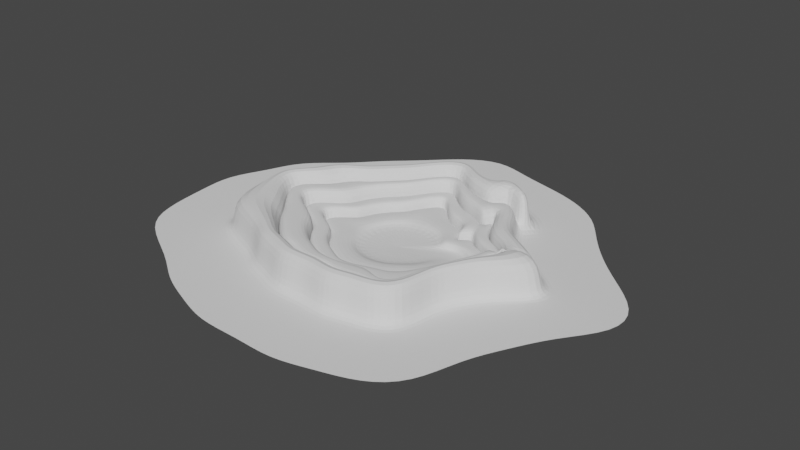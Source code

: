 # Source: Plane.blend  (saved by Blender 3.2.14; exported with 4.5.12 LTS)
import bpy
from mathutils import Matrix  # noqa: F401  (used for matrix-valued properties, if any)

bpy.ops.wm.read_factory_settings(use_empty=True)
scene = bpy.context.scene
scene.name = 'Scene'

# ---- world
world_world = bpy.data.worlds.new('World'); scene.world = world_world
world_world.use_nodes = True; world_world.node_tree.nodes.clear()
_N = world_world.node_tree.nodes; _L = world_world.node_tree.links
n0 = _N.new('ShaderNodeOutputWorld'); n0.name = 'World Output'; n0.location = (300, 300)
n1 = _N.new('ShaderNodeBackground'); n1.name = 'Background'; n1.location = (10, 300)
n1.inputs[0].default_value = (0.05088, 0.05088, 0.05088, 1.0)
_L.new(n1.outputs[0], n0.inputs[0])
n0.is_active_output = True
world_world.color = (0.05088, 0.05088, 0.05088)
world_world.use_sun_shadow = False
world_world.sun_shadow_jitter_overblur = 0.0

# ---- meshes
me_circle_001 = bpy.data.meshes.new('Circle.001')
me_circle_001.from_pydata([(1.576, 425.8, -9.537e-07), (-78.17, 456.4, -9.537e-07), (-156.4, 416.2, 0.0), (-227.1, 339.9, 0.0), (-289.1, 289.1, 0.0), (-339.9, 227.1, 0.0), (-424.9, 166.0, 9.537e-07), (-448.1, 89.31, 9.537e-07), (-491.3, 13.5, 9.537e-07), (-483.4, -66.25, 9.537e-07), (-473.6, -176.5, 0.0), (-435.8, -247.2, 0.0), (-308.3, -307.8, 0.0), (-246.4, -358.6, 0.0), (-168.6, -388.6, 0.0), (-93.81, -417.8, 5.96e-08), (-1.927, -414.7, 5.96e-08), (81.14, -423.6, 4.768e-07), (157.8, -400.3, 4.768e-07), (239.7, -380.0, 0.0), (301.6, -329.2, 0.0), (323.8, -226.2, 0.0), (361.6, -155.5, 0.0), (400.9, -79.75, 0.0), (471.9, 1.996, -4.768e-07), (464.0, 81.75, -4.768e-07), (377.7, 156.4, 0.0), (323.2, 208.2, 0.0), (272.3, 270.2, 0.0), (227.1, 339.9, 0.0), (156.4, 384.2, 0.0), (79.75, 407.4, 0.0), (-16.17, 81.31, 0.0), (6.779e-05, 82.9, 0.0), (-31.72, 76.59, 0.0), (-46.06, 68.93, 0.0), (-58.62, 58.62, 0.0), (-68.93, 46.06, 0.0), (-76.59, 31.72, 0.0), (-81.31, 16.17, 0.0), (-82.9, -1.464e-05, 0.0), (-81.31, -16.17, 0.0), (-76.59, -31.72, 0.0), (-68.93, -46.06, 0.0), (-58.62, -58.62, 0.0), (-46.06, -68.93, 0.0), (-31.72, -76.59, 0.0), (-16.17, -81.31, 0.0), (2.205e-05, -82.9, 0.0), (16.17, -81.31, 0.0), (31.72, -76.59, 0.0), (46.06, -68.93, 0.0), (58.62, -58.62, 0.0), (68.93, -46.06, 0.0), (76.59, -31.72, 0.0), (81.31, -16.17, 0.0), (82.9, 9.896e-06, 0.0), (81.31, 16.17, 0.0), (76.59, 31.72, 0.0), (68.93, 46.06, 0.0), (58.62, 58.62, 0.0), (46.06, 68.93, 0.0), (31.72, 76.59, 0.0), (16.17, 81.31, 0.0), (-69.0, 410.2, -9.537e-07), (1.576, 378.7, -9.537e-07), (-138.4, 372.7, 0.0), (-201.0, 300.8, 0.0), (-255.8, 255.8, 0.0), (-300.8, 201.0, 0.0), (-381.4, 148.0, 9.537e-07), (-402.0, 80.13, 9.537e-07), (-444.2, 13.5, 9.537e-07), (-437.3, -57.07, 9.537e-07), (-430.1, -158.5, 0.0), (-396.7, -221.0, 0.0), (-275.0, -274.5, 0.0), (-220.2, -319.5, 0.0), (-150.6, -345.1, 0.0), (-84.63, -371.6, 5.96e-08), (-1.927, -367.6, 5.96e-08), (71.96, -377.5, 4.768e-07), (139.8, -356.9, 4.768e-07), (213.5, -340.9, 0.0), (268.3, -295.9, 0.0), (284.7, -200.0, 0.0), (318.1, -137.5, 0.0), (354.8, -70.57, 0.0), (424.9, 1.996, -4.768e-07), (417.9, 72.57, -4.768e-07), (334.2, 138.4, 0.0), (284.1, 182.1, 0.0), (239.1, 236.9, 0.0), (201.0, 300.8, 0.0), (138.4, 340.7, 0.0), (70.57, 361.3, 0.0), (-60.09, 365.5, -9.537e-07), (1.576, 333.1, -9.537e-07), (-121.0, 330.5, 0.0), (-175.6, 262.8, 0.0), (-223.5, 223.5, 0.0), (-262.8, 175.6, 0.0), (-339.2, 130.5, 9.537e-07), (-357.2, 71.23, 9.537e-07), (-398.6, 13.5, 9.537e-07), (-392.5, -48.17, 9.537e-07), (-388.0, -141.0, 0.0), (-358.8, -195.7, 0.0), (-242.8, -242.2, 0.0), (-194.9, -281.5, 0.0), (-133.1, -303.0, 0.0), (-75.73, -326.9, 5.96e-08), (-1.927, -322.0, 5.96e-08), (63.06, -332.7, 4.768e-07), (122.4, -314.7, 4.768e-07), (188.2, -302.9, 0.0), (236.1, -263.6, 0.0), (246.8, -174.7, 0.0), (276.0, -120.0, 0.0), (310.0, -61.67, 0.0), (379.2, 1.996, -4.768e-07), (373.1, 63.67, -4.768e-07), (292.0, 121.0, 0.0), (246.1, 156.7, 0.0), (206.8, 204.6, 0.0), (175.6, 262.8, 0.0), (121.0, 298.6, 0.0), (61.67, 316.6, 0.0), (-52.0, 324.8, -9.537e-07), (1.576, 291.6, -9.537e-07), (-105.1, 292.2, 0.0), (-152.6, 228.3, 0.0), (-194.2, 194.2, 0.0), (-228.3, 152.6, 0.0), (-300.9, 114.7, 9.537e-07), (-316.6, 63.14, 9.537e-07), (-357.1, 13.5, 9.537e-07), (-351.9, -40.08, 9.537e-07), (-349.7, -125.2, 0.0), (-324.3, -172.7, 0.0), (-213.4, -212.9, 0.0), (-171.8, -247.1, 0.0), (-117.2, -264.7, 0.0), (-67.64, -286.2, 5.96e-08), (-1.927, -280.5, 5.96e-08), (54.97, -292.0, 4.768e-07), (106.5, -276.4, 4.768e-07), (165.1, -268.5, 0.0), (206.7, -234.3, 0.0), (212.3, -151.6, 0.0), (237.7, -104.1, 0.0), (269.4, -53.58, 0.0), (337.7, 1.996, -4.768e-07), (332.5, 55.57, -4.768e-07), (253.7, 105.1, 0.0), (211.6, 133.7, 0.0), (177.5, 175.3, 0.0), (152.6, 228.3, 0.0), (105.1, 260.2, 0.0), (53.58, 275.9, 0.0), (-46.03, 294.8, -9.537e-07), (1.576, 261.0, -9.537e-07), (-93.38, 263.9, 0.0), (-135.6, 202.9, 0.0), (-172.5, 172.5, 0.0), (-202.9, 135.6, 0.0), (-272.6, 102.9, 9.537e-07), (-286.5, 57.16, 9.537e-07), (-326.5, 13.5, 9.537e-07), (-321.8, -34.1, 9.537e-07), (-321.4, -113.5, 0.0), (-298.8, -155.6, 0.0), (-191.8, -191.2, 0.0), (-154.8, -221.6, 0.0), (-105.5, -236.4, 0.0), (-61.66, -256.2, 5.96e-08), (-1.927, -249.9, 5.96e-08), (49.0, -262.0, 4.768e-07), (94.77, -248.1, 4.768e-07), (148.1, -243.0, 0.0), (185.1, -212.6, 0.0), (186.8, -134.6, 0.0), (209.4, -92.43, 0.0), (239.3, -47.6, 0.0), (307.1, 1.996, -4.768e-07), (302.4, 49.6, -4.768e-07), (225.4, 93.38, 0.0), (186.2, 116.7, 0.0), (155.8, 153.7, 0.0), (135.6, 202.9, 0.0), (93.38, 232.0, 0.0), (47.6, 245.8, 0.0), (-37.09, 249.8, -9.537e-07), (1.576, 215.2, -9.537e-07), (-75.84, 221.6, 0.0), (-110.1, 164.8, 0.0), (-140.1, 140.1, 0.0), (-164.8, 110.1, 0.0), (-213.9, 87.7, 9.537e-07), (-225.2, 50.52, 9.537e-07), (-280.7, 13.5, 9.537e-07), (-276.9, -25.16, 9.537e-07), (-228.0, -78.58, 0.0), (-209.7, -112.8, 0.0), (-159.4, -158.8, 0.0), (-129.4, -183.5, 0.0), (-87.97, -194.0, 0.0), (-52.72, -211.2, 5.96e-08), (-1.927, -204.1, 5.96e-08), (40.06, -217.0, 4.768e-07), (77.23, -205.8, 4.768e-07), (122.6, -204.9, 0.0), (152.7, -180.2, 0.0), (164.8, -110.1, 0.0), (183.1, -75.84, 0.0), (194.4, -38.66, 0.0), (215.0, 2.209, -4.768e-07), (211.2, 40.87, -4.768e-07), (183.1, 75.84, 0.0), (148.1, 91.22, 0.0), (123.4, 121.3, 0.0), (110.1, 164.8, 0.0), (75.84, 189.6, 0.0), (38.66, 200.9, 0.0), (-31.54, 221.9, -9.537e-07), (1.576, 186.7, -9.537e-07), (-64.96, 195.3, 0.0), (-94.3, 141.1, 0.0), (-120.0, 120.0, 0.0), (-141.1, 94.3, 0.0), (-156.8, 64.96, 0.0), (-166.5, 33.11, 0.0), (-230.6, -0.1512, 9.537e-07), (-227.3, -33.27, 9.537e-07), (-156.8, -64.96, 0.0), (-141.1, -94.3, 0.0), (-120.0, -120.0, 0.0), (-94.3, -141.1, 0.0), (-64.96, -156.8, 0.0), (-35.04, -172.4, 5.96e-08), (-1.927, -175.6, 5.96e-08), (33.11, -166.5, 0.0), (64.96, -156.8, 0.0), (106.8, -181.2, 0.0), (132.6, -160.1, 0.0), (141.1, -94.3, 0.0), (156.8, -64.96, 0.0), (166.5, -33.11, 0.0), (186.5, 2.209, -4.768e-07), (183.3, 35.32, 15.04), (156.8, 64.96, 0.0), (124.4, 75.42, 0.0), (103.3, 101.1, 0.0), (94.3, 141.1, 0.0), (64.96, 156.8, 0.0), (33.11, 166.5, 0.0), (-24.33, 185.7, -9.537e-07), (1.576, 149.8, -9.537e-07), (-50.82, 161.2, 0.0), (-73.78, 110.4, 0.0), (-93.9, 93.9, 0.0), (-110.4, 73.78, 0.0), (-122.7, 50.82, 0.0), (-130.2, 25.91, 0.0), (-179.2, -0.1512, 9.537e-07), (-176.7, -26.06, 9.537e-07), (-122.7, -50.82, 0.0), (-110.4, -73.78, 0.0), (-93.9, -93.9, 0.0), (-73.78, -110.4, 0.0), (-50.82, -122.7, 0.0), (-27.83, -136.1, 5.96e-08), (-1.927, -138.7, 5.96e-08), (25.91, -130.2, 0.0), (50.82, -122.7, 0.0), (73.78, -110.4, 0.0), (93.9, -93.9, 0.0), (110.4, -73.78, 0.0), (122.7, -50.82, 0.0), (130.2, -25.91, 0.0), (149.6, 2.209, -4.768e-07), (147.0, 28.12, -4.768e-07), (122.7, 50.82, 0.0), (93.71, 54.89, 0.0), (77.19, 75.02, 0.0), (73.78, 110.4, 0.0), (50.82, 122.7, 0.0), (25.91, 130.2, 0.0), (156.8, 64.96, 15.04), (124.4, 75.42, 15.04), (103.3, 101.1, 15.04), (-24.33, 185.7, 15.04), (1.576, 149.8, 15.04), (-50.82, 161.2, 15.04), (-73.78, 110.4, 15.04), (-93.9, 93.9, 15.04), (-110.4, 73.78, 15.04), (-122.7, 50.82, 15.04), (-130.2, 25.91, 15.04), (-179.2, -0.1512, 15.04), (-176.7, -26.06, 15.04), (-122.7, -50.82, 15.04), (-110.4, -73.78, 15.04), (-93.9, -93.9, 15.04), (-73.78, -110.4, 15.04), (-50.82, -122.7, 15.04), (-27.83, -136.1, 15.04), (-1.927, -138.7, 15.04), (25.91, -130.2, 15.04), (50.82, -122.7, 15.04), (73.78, -110.4, 15.04), (93.9, -93.9, 15.04), (110.4, -73.78, 12.18), (122.7, -50.82, 9.826), (130.2, -25.91, 6.815), (149.6, 2.209, 3.057), (122.7, 50.82, 15.04), (93.71, 54.89, 15.04), (77.19, 75.02, 15.04), (73.78, 110.4, 15.04), (50.82, 122.7, 15.04), (25.91, 130.2, 15.04), (-16.17, 81.31, 15.04), (6.782e-05, 82.9, 15.04), (-31.72, 76.59, 15.04), (-46.06, 68.93, 15.04), (-58.62, 58.62, 15.04), (-68.93, 46.06, 15.04), (-76.59, 31.72, 15.04), (-81.31, 16.17, 15.04), (-82.9, -1.462e-05, 15.04), (-81.31, -16.17, 15.04), (-76.59, -31.72, 15.04), (-68.93, -46.06, 15.04), (-58.62, -58.62, 15.04), (-46.06, -68.93, 15.04), (-31.72, -76.59, 15.04), (-16.17, -81.31, 15.04), (2.207e-05, -82.9, 15.04), (16.17, -81.31, 15.04), (31.72, -76.59, 15.04), (46.06, -68.93, 15.04), (58.62, -58.62, 15.04), (68.93, -46.06, 12.18), (76.59, -31.72, 9.826), (81.31, -16.17, 6.815), (82.9, 9.91e-06, 3.057), (58.62, 58.62, 15.04), (68.93, 46.06, 15.04), (46.06, 68.93, 15.04), (31.72, 76.59, 15.04), (16.17, 81.31, 15.04), (183.1, 75.84, 30.06), (211.2, 40.87, 30.06), (148.1, 91.22, 30.06), (123.4, 121.3, 30.06), (110.1, 164.8, 30.06), (-31.54, 221.9, 30.06), (1.576, 186.7, 30.06), (-64.96, 195.3, 30.06), (-94.3, 141.1, 30.06), (-120.0, 120.0, 30.06), (-141.1, 94.3, 30.06), (-156.8, 64.96, 30.06), (-166.5, 33.11, 30.06), (-230.6, -0.1512, 30.06), (-227.3, -33.27, 30.06), (-156.8, -64.96, 30.06), (-141.1, -94.3, 30.06), (-120.0, -120.0, 30.06), (-94.3, -141.1, 30.06), (-64.96, -156.8, 30.06), (-35.04, -172.4, 30.06), (-1.927, -175.6, 30.06), (33.11, -166.5, 30.06), (64.96, -156.8, 30.06), (106.8, -181.2, 30.06), (132.6, -160.1, 30.06), (141.1, -94.3, 30.06), (156.8, -64.96, 30.06), (166.5, -33.11, 27.69), (186.5, 2.209, 21.35), (156.8, 64.96, 30.06), (124.4, 75.42, 30.06), (103.3, 101.1, 30.06), (94.3, 141.1, 30.06), (64.96, 156.8, 30.06), (33.11, 166.5, 30.06), (-24.33, 185.7, 30.06), (1.576, 149.8, 30.06), (-50.82, 161.2, 30.06), (-73.78, 110.4, 30.06), (-93.9, 93.9, 30.06), (-110.4, 73.78, 30.06), (-122.7, 50.82, 30.06), (-130.2, 25.91, 30.06), (-179.2, -0.1512, 30.06), (-176.7, -26.06, 30.06), (-122.7, -50.82, 30.06), (-110.4, -73.78, 30.06), (-93.9, -93.9, 30.06), (-73.78, -110.4, 30.06), (-50.82, -122.7, 30.06), (-27.83, -136.1, 30.06), (-1.927, -138.7, 30.06), (25.91, -130.2, 30.06), (50.82, -122.7, 30.06), (73.78, -110.4, 30.06), (93.9, -93.9, 30.06), (110.4, -73.78, 30.06), (122.7, -50.82, 30.06), (130.2, -25.91, 27.69), (149.6, 2.209, 21.35), (147.0, 28.12, 15.18), (73.78, 110.4, 30.06), (77.19, 75.02, 30.06), (50.82, 122.7, 30.06), (25.91, 130.2, 30.06), (225.4, 93.38, 52.7), (302.4, 49.6, 52.7), (186.2, 116.7, 52.7), (155.8, 153.7, 52.7), (135.6, 202.9, 52.7), (93.38, 232.0, 52.7), (-37.09, 249.8, 52.7), (1.576, 215.2, 52.7), (-75.84, 221.6, 52.7), (-110.1, 164.8, 52.7), (-140.1, 140.1, 52.7), (-164.8, 110.1, 52.7), (-213.9, 87.7, 52.7), (-225.2, 50.52, 52.7), (-280.7, 13.5, 52.7), (-276.9, -25.16, 52.7), (-228.0, -78.58, 52.7), (-209.7, -112.8, 52.7), (-159.4, -158.8, 52.7), (-129.4, -183.5, 52.7), (-87.97, -194.0, 52.7), (-52.72, -211.2, 52.7), (-1.927, -204.1, 52.7), (40.06, -217.0, 52.7), (77.23, -205.8, 52.7), (122.6, -204.9, 52.7), (152.7, -180.2, 52.7), (164.8, -110.1, 52.7), (183.1, -75.84, 52.7), (194.4, -38.66, 52.7), (215.0, 2.209, 52.7), (211.2, 40.87, 52.7), (183.1, 75.84, 52.7), (148.1, 91.22, 52.7), (123.4, 121.3, 52.7), (110.1, 164.8, 52.7), (75.84, 189.6, 52.7), (38.66, 200.9, 52.7), (-31.54, 221.9, 52.7), (1.576, 186.7, 52.7), (-64.96, 195.3, 52.7), (-94.3, 141.1, 52.7), (-120.0, 120.0, 52.7), (-141.1, 94.3, 52.7), (-156.8, 64.96, 52.7), (-166.5, 33.11, 52.7), (-230.6, -0.1512, 52.7), (-227.3, -33.27, 52.7), (-156.8, -64.96, 52.7), (-141.1, -94.3, 52.7), (-120.0, -120.0, 52.7), (-94.3, -141.1, 52.7), (-64.96, -156.8, 52.7), (-35.04, -172.4, 52.7), (-1.927, -175.6, 52.7), (33.11, -166.5, 52.7), (64.96, -156.8, 52.7), (106.8, -181.2, 52.7), (132.6, -160.1, 52.7), (141.1, -94.3, 52.7), (156.8, -64.96, 52.7), (166.5, -33.11, 52.7), (186.5, 2.209, 52.7), (183.3, 35.32, 52.7), (64.96, 156.8, 52.7), (94.3, 141.1, 52.7), (33.11, 166.5, 52.7), (105.1, 260.2, 75.1), (152.6, 228.3, 75.1), (53.58, 275.9, 75.1), (-46.03, 294.8, 75.1), (1.576, 261.0, 75.1), (-93.38, 263.9, 75.1), (-135.6, 202.9, 75.1), (-172.5, 172.5, 75.1), (-202.9, 135.6, 75.1), (-272.6, 102.9, 75.1), (-286.5, 57.16, 75.1), (-326.5, 13.5, 75.1), (-321.8, -34.1, 75.1), (-321.4, -113.5, 75.1), (-298.8, -155.6, 75.1), (-191.8, -191.2, 75.1), (-154.8, -221.6, 75.1), (-105.5, -236.4, 75.1), (-61.66, -256.2, 75.1), (-1.927, -249.9, 75.1), (49.0, -262.0, 75.1), (94.77, -248.1, 75.1), (148.1, -243.0, 75.1), (185.1, -212.6, 75.1), (186.8, -134.6, 75.1), (209.4, -92.43, 75.1), (239.3, -47.6, 75.1), (307.1, 1.996, 75.1), (302.4, 49.6, 75.1), (93.38, 232.0, 75.1), (135.6, 202.9, 75.1), (47.6, 245.8, 75.1), (-37.09, 249.8, 75.1), (1.576, 215.2, 75.1), (-75.84, 221.6, 75.1), (-110.1, 164.8, 75.1), (-140.1, 140.1, 75.1), (-164.8, 110.1, 75.1), (-213.9, 87.7, 75.1), (-225.2, 50.52, 75.1), (-280.7, 13.5, 75.1), (-276.9, -25.16, 75.1), (-228.0, -78.58, 75.1), (-209.7, -112.8, 75.1), (-159.4, -158.8, 75.1), (-129.4, -183.5, 75.1), (-87.97, -194.0, 75.1), (-52.72, -211.2, 75.1), (-1.927, -204.1, 75.1), (40.06, -217.0, 75.1), (77.23, -205.8, 75.1), (122.6, -204.9, 75.1), (152.7, -180.2, 75.1), (164.8, -110.1, 75.1), (183.1, -75.84, 75.1), (194.4, -38.66, 75.1), (215.0, 2.209, 75.1), (211.2, 40.87, 75.1), (38.66, 200.9, 75.1), (75.84, 189.6, 75.1), (197.2, 38.1, -4.768e-07), (102.2, 153.0, 0.0), (197.2, 38.1, 30.06), (170.0, 70.4, 30.06), (136.2, 83.32, 30.06), (113.4, 111.2, 30.06), (102.2, 153.0, 30.06), (-34.31, 235.9, 52.7), (1.576, 200.9, 52.7), (-70.4, 208.4, 52.7), (-102.2, 153.0, 52.7), (-130.1, 130.1, 52.7), (-153.0, 102.2, 52.7), (-185.4, 76.33, 52.7), (-195.8, 41.82, 52.7), (-255.6, 6.674, 52.7), (-252.1, -29.21, 52.7), (-192.4, -71.77, 52.7), (-175.4, -103.6, 52.7), (-139.7, -139.4, 52.7), (-111.8, -162.3, 52.7), (-76.46, -175.4, 52.7), (-43.88, -191.8, 52.7), (-1.927, -189.9, 52.7), (36.58, -191.8, 52.7), (71.09, -181.3, 52.7), (114.7, -193.1, 52.7), (142.6, -170.2, 52.7), (153.0, -102.2, 52.7), (170.0, -70.4, 52.7), (180.4, -35.89, 52.7), (200.8, 2.209, 52.7), (197.2, 38.1, 52.7), (102.2, 153.0, 52.7), (70.4, 173.2, 52.7), (35.89, 183.7, 52.7), (165.2, 31.72, 15.04), (90.25, 88.08, 0.0), (139.7, 57.89, 15.04), (109.1, 65.16, 15.04), (90.25, 88.08, 15.04), (-27.93, 203.8, 30.06), (1.576, 168.2, 30.06), (-57.89, 178.2, 30.06), (-84.04, 125.8, 30.06), (-107.0, 107.0, 30.06), (-125.8, 84.04, 30.06), (-139.7, 57.89, 30.06), (-148.4, 29.51, 30.06), (-204.9, -0.1512, 30.06), (-202.0, -29.66, 30.06), (-139.7, -57.89, 30.06), (-125.8, -84.04, 30.06), (-107.0, -107.0, 30.06), (-84.04, -125.8, 30.06), (-57.89, -139.7, 30.06), (-31.44, -154.3, 30.06), (-1.927, -157.2, 30.06), (29.51, -148.4, 30.06), (57.89, -139.7, 30.06), (90.31, -145.8, 30.06), (113.2, -127.0, 30.06), (125.8, -84.04, 30.06), (139.7, -57.89, 30.06), (148.4, -29.51, 27.69), (168.1, 2.209, 21.35), (90.25, 88.08, 30.06), (84.04, 125.8, 30.06), (57.89, 139.7, 30.06), (29.51, 148.4, 30.06)], [], [(32, 34, 35, 36, 37, 38, 39, 40, 41, 42, 43, 44, 45, 46, 47, 48, 49, 50, 51, 52, 53, 54, 55, 56, 57, 58, 59, 60, 61, 62, 63, 33), (64, 65, 0, 1), (66, 64, 1, 2), (67, 66, 2, 3), (68, 67, 3, 4), (69, 68, 4, 5), (70, 69, 5, 6), (71, 70, 6, 7), (72, 71, 7, 8), (73, 72, 8, 9), (74, 73, 9, 10), (75, 74, 10, 11), (76, 75, 11, 12), (77, 76, 12, 13), (78, 77, 13, 14), (79, 78, 14, 15), (80, 79, 15, 16), (81, 80, 16, 17), (82, 81, 17, 18), (83, 82, 18, 19), (84, 83, 19, 20), (85, 84, 20, 21), (86, 85, 21, 22), (87, 86, 22, 23), (88, 87, 23, 24), (89, 88, 24, 25), (90, 89, 25, 26), (91, 90, 26, 27), (92, 91, 27, 28), (93, 92, 28, 29), (94, 93, 29, 30), (95, 94, 30, 31), (65, 95, 31, 0), (96, 97, 65, 64), (98, 96, 64, 66), (99, 98, 66, 67), (100, 99, 67, 68), (101, 100, 68, 69), (102, 101, 69, 70), (103, 102, 70, 71), (104, 103, 71, 72), (105, 104, 72, 73), (106, 105, 73, 74), (107, 106, 74, 75), (108, 107, 75, 76), (109, 108, 76, 77), (110, 109, 77, 78), (111, 110, 78, 79), (112, 111, 79, 80), (113, 112, 80, 81), (114, 113, 81, 82), (115, 114, 82, 83), (116, 115, 83, 84), (117, 116, 84, 85), (118, 117, 85, 86), (119, 118, 86, 87), (120, 119, 87, 88), (121, 120, 88, 89), (122, 121, 89, 90), (123, 122, 90, 91), (124, 123, 91, 92), (125, 124, 92, 93), (126, 125, 93, 94), (127, 126, 94, 95), (97, 127, 95, 65), (128, 129, 97, 96), (130, 128, 96, 98), (131, 130, 98, 99), (132, 131, 99, 100), (133, 132, 100, 101), (134, 133, 101, 102), (135, 134, 102, 103), (136, 135, 103, 104), (137, 136, 104, 105), (138, 137, 105, 106), (139, 138, 106, 107), (140, 139, 107, 108), (141, 140, 108, 109), (142, 141, 109, 110), (143, 142, 110, 111), (144, 143, 111, 112), (145, 144, 112, 113), (146, 145, 113, 114), (147, 146, 114, 115), (148, 147, 115, 116), (149, 148, 116, 117), (150, 149, 117, 118), (151, 150, 118, 119), (152, 151, 119, 120), (153, 152, 120, 121), (154, 153, 121, 122), (155, 154, 122, 123), (156, 155, 123, 124), (157, 156, 124, 125), (158, 157, 125, 126), (159, 158, 126, 127), (129, 159, 127, 97), (160, 161, 129, 128), (162, 160, 128, 130), (163, 162, 130, 131), (164, 163, 131, 132), (165, 164, 132, 133), (166, 165, 133, 134), (167, 166, 134, 135), (168, 167, 135, 136), (169, 168, 136, 137), (170, 169, 137, 138), (171, 170, 138, 139), (172, 171, 139, 140), (173, 172, 140, 141), (174, 173, 141, 142), (175, 174, 142, 143), (176, 175, 143, 144), (177, 176, 144, 145), (178, 177, 145, 146), (179, 178, 146, 147), (180, 179, 147, 148), (181, 180, 148, 149), (182, 181, 149, 150), (183, 182, 150, 151), (184, 183, 151, 152), (185, 184, 152, 153), (186, 185, 153, 154), (187, 186, 154, 155), (188, 187, 155, 156), (189, 188, 156, 157), (199, 198, 523, 524), (157, 158, 485, 486), (161, 191, 159, 129), (177, 178, 506, 505), (198, 197, 522, 523), (193, 223, 543, 518), (185, 217, 542, 513), (176, 177, 505, 504), (197, 196, 521, 522), (223, 222, 544, 543), (175, 176, 504, 503), (196, 195, 520, 521), (174, 175, 503, 502), (195, 194, 519, 520), (173, 174, 502, 501), (194, 192, 517, 519), (172, 173, 501, 500), (192, 193, 518, 517), (171, 172, 500, 499), (159, 191, 516, 487), (170, 171, 499, 498), (217, 216, 541, 542), (169, 170, 498, 497), (189, 157, 486, 515), (216, 215, 540, 541), (168, 169, 497, 496), (215, 214, 539, 540), (167, 168, 496, 495), (214, 215, 447, 446), (235, 234, 466, 467), (213, 214, 446, 445), (234, 233, 465, 466), (546, 221, 453, 578), (214, 213, 538, 539), (166, 167, 495, 494), (212, 213, 445, 444), (233, 232, 464, 465), (211, 212, 444, 443), (232, 231, 463, 464), (210, 211, 443, 442), (231, 230, 462, 463), (189, 190, 423, 422), (209, 210, 442, 441), (230, 229, 461, 462), (188, 189, 422, 421), (225, 255, 484, 457), (545, 249, 481, 577), (208, 209, 441, 440), (229, 228, 460, 461), (187, 188, 421, 420), (255, 254, 482, 484), (207, 208, 440, 439), (228, 227, 459, 460), (186, 187, 420, 418), (254, 253, 483, 482), (206, 207, 439, 438), (227, 226, 458, 459), (185, 186, 418, 419), (205, 206, 438, 437), (226, 224, 456, 458), (236, 237, 370, 369), (256, 257, 389, 388), (235, 236, 369, 368), (234, 235, 368, 367), (204, 205, 437, 436), (224, 225, 457, 456), (203, 204, 436, 435), (281, 280, 412, 413), (233, 234, 367, 366), (546, 253, 385, 551), (280, 279, 411, 412), (232, 233, 366, 365), (279, 278, 410, 411), (231, 232, 365, 364), (278, 277, 409, 410), (230, 231, 364, 363), (277, 276, 408, 409), (229, 230, 363, 362), (255, 225, 358, 387), (545, 217, 353, 547), (276, 275, 407, 408), (228, 229, 362, 361), (254, 255, 387, 386), (275, 274, 406, 407), (227, 228, 361, 360), (253, 254, 386, 385), (274, 273, 405, 406), (226, 227, 360, 359), (273, 272, 404, 405), (224, 226, 359, 357), (252, 251, 383, 384), (272, 271, 403, 404), (282, 281, 316), (46, 45, 335, 336), (280, 281, 315), (225, 224, 357, 358), (251, 250, 382, 383), (271, 270, 402, 403), (250, 249, 382), (45, 44, 334, 335), (279, 280, 315, 314), (44, 43, 333, 334), (278, 279, 314, 313), (43, 42, 332, 333), (277, 278, 313, 312), (42, 41, 331, 332), (276, 277, 312, 311), (41, 40, 330, 331), (275, 276, 311, 310), (40, 39, 329, 330), (59, 283, 317, 348), (274, 275, 310, 309), (39, 38, 328, 329), (273, 274, 309, 308), (38, 37, 327, 328), (33, 63, 351, 323), (272, 273, 308, 307), (37, 36, 326, 327), (251, 252, 290, 289), (63, 62, 350, 351), (271, 272, 307, 306), (36, 35, 325, 326), (250, 251, 289, 288), (58, 57, 281, 282), (59, 58, 282, 283), (62, 61, 349, 350), (270, 271, 306, 305), (35, 34, 324, 325), (249, 250, 288), (61, 60, 347, 349), (583, 581, 249, 288), (584, 583, 288, 289), (585, 584, 289, 290), (322, 323, 292, 291), (324, 322, 291, 293), (325, 324, 293, 294), (326, 325, 294, 295), (327, 326, 295, 296), (328, 327, 296, 297), (329, 328, 297, 298), (330, 329, 298, 299), (331, 330, 299, 300), (332, 331, 300, 301), (333, 332, 301, 302), (334, 333, 302, 303), (335, 334, 303, 304), (336, 335, 304, 305), (337, 336, 305, 306), (338, 337, 306, 307), (339, 338, 307, 308), (340, 339, 308, 309), (341, 340, 309, 310), (342, 341, 310, 311), (343, 342, 311, 312), (344, 343, 312, 313), (345, 344, 313, 314), (346, 345, 314, 315), (57, 346, 315, 281), (347, 348, 317, 318), (349, 347, 318, 319), (350, 349, 319, 320), (351, 350, 320, 321), (323, 351, 321, 292), (47, 46, 336, 337), (283, 282, 316, 317), (257, 256, 291, 292), (48, 47, 337, 338), (256, 258, 293, 291), (49, 48, 338, 339), (284, 285, 319, 318), (258, 259, 294, 293), (50, 49, 339, 340), (285, 286, 320, 319), (259, 260, 295, 294), (51, 50, 340, 341), (286, 287, 321, 320), (260, 261, 296, 295), (52, 51, 341, 342), (287, 257, 292, 321), (261, 262, 297, 296), (53, 52, 342, 343), (262, 263, 298, 297), (54, 53, 343, 344), (263, 264, 299, 298), (55, 54, 344, 345), (582, 284, 318, 585), (264, 265, 300, 299), (56, 55, 345, 346), (265, 266, 301, 300), (57, 56, 346), (266, 267, 302, 301), (267, 268, 303, 302), (32, 33, 323, 322), (268, 269, 304, 303), (60, 59, 348, 347), (34, 32, 322, 324), (269, 270, 305, 304), (548, 547, 353, 352), (549, 548, 352, 354), (550, 549, 354, 355), (551, 550, 355, 356), (586, 587, 358, 357), (588, 586, 357, 359), (589, 588, 359, 360), (590, 589, 360, 361), (591, 590, 361, 362), (592, 591, 362, 363), (593, 592, 363, 364), (594, 593, 364, 365), (595, 594, 365, 366), (596, 595, 366, 367), (597, 596, 367, 368), (598, 597, 368, 369), (599, 598, 369, 370), (600, 599, 370, 371), (601, 600, 371, 372), (602, 601, 372, 373), (603, 602, 373, 374), (604, 603, 374, 375), (605, 604, 375, 376), (606, 605, 376, 377), (607, 606, 377, 378), (608, 607, 378, 379), (609, 608, 379, 380), (610, 609, 380, 381), (581, 610, 381, 249), (612, 611, 384, 385), (613, 612, 385, 386), (614, 613, 386, 387), (587, 614, 387, 358), (258, 256, 388, 390), (237, 238, 371, 370), (285, 284, 415, 414), (217, 218, 352, 353), (259, 258, 390, 391), (238, 239, 372, 371), (286, 285, 414, 416), (218, 219, 354, 352), (260, 259, 391, 392), (239, 240, 373, 372), (287, 286, 416, 417), (219, 220, 355, 354), (261, 260, 392, 393), (240, 241, 374, 373), (581, 281, 413), (257, 287, 417, 389), (220, 221, 356, 355), (262, 261, 393, 394), (241, 242, 375, 374), (263, 262, 394, 395), (242, 243, 376, 375), (264, 263, 395, 396), (243, 244, 377, 376), (582, 252, 384, 611), (265, 264, 396, 397), (244, 245, 378, 377), (266, 265, 397, 398), (245, 246, 379, 378), (267, 266, 398, 399), (246, 247, 380, 379), (268, 267, 399, 400), (247, 248, 381, 380), (269, 268, 400, 401), (248, 249, 381), (270, 269, 401, 402), (450, 449, 419, 418), (451, 450, 418, 420), (452, 451, 420, 421), (453, 452, 421, 422), (454, 453, 422, 423), (552, 553, 425, 424), (554, 552, 424, 426), (555, 554, 426, 427), (556, 555, 427, 428), (557, 556, 428, 429), (558, 557, 429, 430), (559, 558, 430, 431), (560, 559, 431, 432), (561, 560, 432, 433), (562, 561, 433, 434), (563, 562, 434, 435), (564, 563, 435, 436), (565, 564, 436, 437), (566, 565, 437, 438), (567, 566, 438, 439), (568, 567, 439, 440), (569, 568, 440, 441), (570, 569, 441, 442), (571, 570, 442, 443), (572, 571, 443, 444), (573, 572, 444, 445), (574, 573, 445, 446), (575, 574, 446, 447), (576, 575, 447, 448), (577, 576, 448, 449), (579, 578, 453, 454), (580, 579, 454, 455), (553, 580, 455, 425), (236, 235, 467, 468), (215, 216, 448, 447), (237, 236, 468, 469), (216, 217, 449, 448), (238, 237, 469, 470), (218, 217, 449, 450), (239, 238, 470, 471), (219, 218, 450, 451), (193, 192, 424, 425), (240, 239, 471, 472), (220, 219, 451, 452), (192, 194, 426, 424), (241, 240, 472, 473), (221, 220, 452, 453), (194, 195, 427, 426), (242, 241, 473, 474), (195, 196, 428, 427), (243, 242, 474, 475), (222, 223, 455, 454), (196, 197, 429, 428), (244, 243, 475, 476), (217, 185, 419, 449), (223, 193, 425, 455), (197, 198, 430, 429), (245, 244, 476, 477), (198, 199, 431, 430), (246, 245, 477, 478), (199, 200, 432, 431), (247, 246, 478, 479), (200, 201, 433, 432), (248, 247, 479, 480), (201, 202, 434, 433), (249, 248, 480, 481), (190, 222, 454, 423), (202, 203, 435, 434), (514, 515, 486, 485), (516, 514, 485, 487), (517, 518, 489, 488), (519, 517, 488, 490), (520, 519, 490, 491), (521, 520, 491, 492), (522, 521, 492, 493), (523, 522, 493, 494), (524, 523, 494, 495), (525, 524, 495, 496), (526, 525, 496, 497), (527, 526, 497, 498), (528, 527, 498, 499), (529, 528, 499, 500), (530, 529, 500, 501), (531, 530, 501, 502), (532, 531, 502, 503), (533, 532, 503, 504), (534, 533, 504, 505), (535, 534, 505, 506), (536, 535, 506, 507), (537, 536, 507, 508), (538, 537, 508, 509), (539, 538, 509, 510), (540, 539, 510, 511), (541, 540, 511, 512), (542, 541, 512, 513), (543, 544, 514, 516), (518, 543, 516, 489), (178, 179, 507, 506), (158, 159, 487, 485), (200, 199, 524, 525), (179, 180, 508, 507), (201, 200, 525, 526), (180, 181, 509, 508), (202, 201, 526, 527), (181, 182, 510, 509), (222, 190, 514, 544), (203, 202, 527, 528), (182, 183, 511, 510), (204, 203, 528, 529), (183, 184, 512, 511), (205, 204, 529, 530), (184, 185, 513, 512), (206, 205, 530, 531), (207, 206, 531, 532), (161, 160, 488, 489), (208, 207, 532, 533), (160, 162, 490, 488), (209, 208, 533, 534), (162, 163, 491, 490), (210, 209, 534, 535), (190, 189, 515, 514), (163, 164, 492, 491), (211, 210, 535, 536), (164, 165, 493, 492), (212, 211, 536, 537), (191, 161, 489, 516), (165, 166, 494, 493), (213, 212, 537, 538), (457, 484, 580, 553), (484, 482, 579, 580), (482, 483, 578, 579), (481, 480, 576, 577), (480, 479, 575, 576), (479, 478, 574, 575), (478, 477, 573, 574), (477, 476, 572, 573), (476, 475, 571, 572), (475, 474, 570, 571), (474, 473, 569, 570), (473, 472, 568, 569), (472, 471, 567, 568), (471, 470, 566, 567), (470, 469, 565, 566), (469, 468, 564, 565), (468, 467, 563, 564), (467, 466, 562, 563), (466, 465, 561, 562), (465, 464, 560, 561), (464, 463, 559, 560), (463, 462, 558, 559), (462, 461, 557, 558), (461, 460, 556, 557), (460, 459, 555, 556), (459, 458, 554, 555), (458, 456, 552, 554), (456, 457, 553, 552), (385, 384, 550, 551), (384, 383, 549, 550), (383, 382, 548, 549), (382, 249, 547, 548), (249, 545, 547), (221, 546, 551, 356), (217, 545, 577, 449), (253, 546, 578, 483), (284, 582, 611, 415), (389, 417, 614, 587), (417, 416, 613, 614), (416, 414, 612, 613), (414, 415, 611, 612), (413, 412, 610, 581), (412, 411, 609, 610), (411, 410, 608, 609), (410, 409, 607, 608), (409, 408, 606, 607), (408, 407, 605, 606), (407, 406, 604, 605), (406, 405, 603, 604), (405, 404, 602, 603), (404, 403, 601, 602), (403, 402, 600, 601), (402, 401, 599, 600), (401, 400, 598, 599), (400, 399, 597, 598), (399, 398, 596, 597), (398, 397, 595, 596), (397, 396, 594, 595), (396, 395, 593, 594), (395, 394, 592, 593), (394, 393, 591, 592), (393, 392, 590, 591), (392, 391, 589, 590), (391, 390, 588, 589), (390, 388, 586, 588), (388, 389, 587, 586), (252, 582, 585, 290), (318, 317, 584, 585), (317, 316, 583, 584), (316, 281, 581, 583)])
_uv = me_circle_001.uv_layers.new(name='UVMap')
_uv.uv.foreach_set('vector', [0.0, 0.0, 0.0, 0.0, 0.0, 0.0, 0.0, 0.0, 0.0, 0.0, 0.0, 0.0, 0.0, 0.0, 0.0, 0.0, 0.0, 0.0, 0.0, 0.0, 0.0, 0.0, 0.0, 0.0, 0.0, 0.0, 0.0, 0.0, 0.0, 0.0, 0.0, 0.0, 0.0, 0.0, 0.0, 0.0, 0.0, 0.0, 0.0, 0.0, 0.0, 0.0, 0.0, 0.0, 0.0, 0.0, 0.0, 0.0, 0.0, 0.0, 0.0, 0.0, 0.0, 0.0, 0.0, 0.0, 0.0, 0.0, 0.0, 0.0, 0.0, 0.0, 0.0, 0.0, 0.0, 0.0, 0.0, 0.0, 0.0, 0.0, 0.0, 0.0, 0.0, 0.0, 0.0, 0.0, 0.0, 0.0, 0.0, 0.0, 0.0, 0.0, 0.0, 0.0, 0.0, 0.0, 0.0, 0.0, 0.0, 0.0, 0.0, 0.0, 0.0, 0.0, 0.0, 0.0, 0.0, 0.0, 0.0, 0.0, 0.0, 0.0, 0.0, 0.0, 0.0, 0.0, 0.0, 0.0, 0.0, 0.0, 0.0, 0.0, 0.0, 0.0, 0.0, 0.0, 0.0, 0.0, 0.0, 0.0, 0.0, 0.0, 0.0, 0.0, 0.0, 0.0, 0.0, 0.0, 0.0, 0.0, 0.0, 0.0, 0.0, 0.0, 0.0, 0.0, 0.0, 0.0, 0.0, 0.0, 0.0, 0.0, 0.0, 0.0, 0.0, 0.0, 0.0, 0.0, 0.0, 0.0, 0.0, 0.0, 0.0, 0.0, 0.0, 0.0, 0.0, 0.0, 0.0, 0.0, 0.0, 0.0, 0.0, 0.0, 0.0, 0.0, 0.0, 0.0, 0.0, 0.0, 0.0, 0.0, 0.0, 0.0, 0.0, 0.0, 0.0, 0.0, 0.0, 0.0, 0.0, 0.0, 0.0, 0.0, 0.0, 0.0, 0.0, 0.0, 0.0, 0.0, 0.0, 0.0, 0.0, 0.0, 0.0, 0.0, 0.0, 0.0, 0.0, 0.0, 0.0, 0.0, 0.0, 0.0, 0.0, 0.0, 0.0, 0.0, 0.0, 0.0, 0.0, 0.0, 0.0, 0.0, 0.0, 0.0, 0.0, 0.0, 0.0, 0.0, 0.0, 0.0, 0.0, 0.0, 0.0, 0.0, 0.0, 0.0, 0.0, 0.0, 0.0, 0.0, 0.0, 0.0, 0.0, 0.0, 0.0, 0.0, 0.0, 0.0, 0.0, 0.0, 0.0, 0.0, 0.0, 0.0, 0.0, 0.0, 0.0, 0.0, 0.0, 0.0, 0.0, 0.0, 0.0, 0.0, 0.0, 0.0, 0.0, 0.0, 0.0, 0.0, 0.0, 0.0, 0.0, 0.0, 0.0, 0.0, 0.0, 0.0, 0.0, 0.0, 0.0, 0.0, 0.0, 0.0, 0.0, 0.0, 0.0, 0.0, 0.0, 0.0, 0.0, 0.0, 0.0, 0.0, 0.0, 0.0, 0.0, 0.0, 0.0, 0.0, 0.0, 0.0, 0.0, 0.0, 0.0, 0.0, 0.0, 0.0, 0.0, 0.0, 0.0, 0.0, 0.0, 0.0, 0.0, 0.0, 0.0, 0.0, 0.0, 0.0, 0.0, 0.0, 0.0, 0.0, 0.0, 0.0, 0.0, 0.0, 0.0, 0.0, 0.0, 0.0, 0.0, 0.0, 0.0, 0.0, 0.0, 0.0, 0.0, 0.0, 0.0, 0.0, 0.0, 0.0, 0.0, 0.0, 0.0, 0.0, 0.0, 0.0, 0.0, 0.0, 0.0, 0.0, 0.0, 0.0, 0.0, 0.0, 0.0, 0.0, 0.0, 0.0, 0.0, 0.0, 0.0, 0.0, 0.0, 0.0, 0.0, 0.0, 0.0, 0.0, 0.0, 0.0, 0.0, 0.0, 0.0, 0.0, 0.0, 0.0, 0.0, 0.0, 0.0, 0.0, 0.0, 0.0, 0.0, 0.0, 0.0, 0.0, 0.0, 0.0, 0.0, 0.0, 0.0, 0.0, 0.0, 0.0, 0.0, 0.0, 0.0, 0.0, 0.0, 0.0, 0.0, 0.0, 0.0, 0.0, 0.0, 0.0, 0.0, 0.0, 0.0, 0.0, 0.0, 0.0, 0.0, 0.0, 0.0, 0.0, 0.0, 0.0, 0.0, 0.0, 0.0, 0.0, 0.0, 0.0, 0.0, 0.0, 0.0, 0.0, 0.0, 0.0, 0.0, 0.0, 0.0, 0.0, 0.0, 0.0, 0.0, 0.0, 0.0, 0.0, 0.0, 0.0, 0.0, 0.0, 0.0, 0.0, 0.0, 0.0, 0.0, 0.0, 0.0, 0.0, 0.0, 0.0, 0.0, 0.0, 0.0, 0.0, 0.0, 0.0, 0.0, 0.0, 0.0, 0.0, 0.0, 0.0, 0.0, 0.0, 0.0, 0.0, 0.0, 0.0, 0.0, 0.0, 0.0, 0.0, 0.0, 0.0, 0.0, 0.0, 0.0, 0.0, 0.0, 0.0, 0.0, 0.0, 0.0, 0.0, 0.0, 0.0, 0.0, 0.0, 0.0, 0.0, 0.0, 0.0, 0.0, 0.0, 0.0, 0.0, 0.0, 0.0, 0.0, 0.0, 0.0, 0.0, 0.0, 0.0, 0.0, 0.0, 0.0, 0.0, 0.0, 0.0, 0.0, 0.0, 0.0, 0.0, 0.0, 0.0, 0.0, 0.0, 0.0, 0.0, 0.0, 0.0, 0.0, 0.0, 0.0, 0.0, 0.0, 0.0, 0.0, 0.0, 0.0, 0.0, 0.0, 0.0, 0.0, 0.0, 0.0, 0.0, 0.0, 0.0, 0.0, 0.0, 0.0, 0.0, 0.0, 0.0, 0.0, 0.0, 0.0, 0.0, 0.0, 0.0, 0.0, 0.0, 0.0, 0.0, 0.0, 0.0, 0.0, 0.0, 0.0, 0.0, 0.0, 0.0, 0.0, 0.0, 0.0, 0.0, 0.0, 0.0, 0.0, 0.0, 0.0, 0.0, 0.0, 0.0, 0.0, 0.0, 0.0, 0.0, 0.0, 0.0, 0.0, 0.0, 0.0, 0.0, 0.0, 0.0, 0.0, 0.0, 0.0, 0.0, 0.0, 0.0, 0.0, 0.0, 0.0, 0.0, 0.0, 0.0, 0.0, 0.0, 0.0, 0.0, 0.0, 0.0, 0.0, 0.0, 0.0, 0.0, 0.0, 0.0, 0.0, 0.0, 0.0, 0.0, 0.0, 0.0, 0.0, 0.0, 0.0, 0.0, 0.0, 0.0, 0.0, 0.0, 0.0, 0.0, 0.0, 0.0, 0.0, 0.0, 0.0, 0.0, 0.0, 0.0, 0.0, 0.0, 0.0, 0.0, 0.0, 0.0, 0.0, 0.0, 0.0, 0.0, 0.0, 0.0, 0.0, 0.0, 0.0, 0.0, 0.0, 0.0, 0.0, 0.0, 0.0, 0.0, 0.0, 0.0, 0.0, 0.0, 0.0, 0.0, 0.0, 0.0, 0.0, 0.0, 0.0, 0.0, 0.0, 0.0, 0.0, 0.0, 0.0, 0.0, 0.0, 0.0, 0.0, 0.0, 0.0, 0.0, 0.0, 0.0, 0.0, 0.0, 0.0, 0.0, 0.0, 0.0, 0.0, 0.0, 0.0, 0.0, 0.0, 0.0, 0.0, 0.0, 0.0, 0.0, 0.0, 0.0, 0.0, 0.0, 0.0, 0.0, 0.0, 0.0, 0.0, 0.0, 0.0, 0.0, 0.0, 0.0, 0.0, 0.0, 0.0, 0.0, 0.0, 0.0, 0.0, 0.0, 0.0, 0.0, 0.0, 0.0, 0.0, 0.0, 0.0, 0.0, 0.0, 0.0, 0.0, 0.0, 0.0, 0.0, 0.0, 0.0, 0.0, 0.0, 0.0, 0.0, 0.0, 0.0, 0.0, 0.0, 0.0, 0.0, 0.0, 0.0, 0.0, 0.0, 0.0, 0.0, 0.0, 0.0, 0.0, 0.0, 0.0, 0.0, 0.0, 0.0, 0.0, 0.0, 0.0, 0.0, 0.0, 0.0, 0.0, 0.0, 0.0, 0.0, 0.0, 0.0, 0.0, 0.0, 0.0, 0.0, 0.0, 0.0, 0.0, 0.0, 0.0, 0.0, 0.0, 0.0, 0.0, 0.0, 0.0, 0.0, 0.0, 0.0, 0.0, 0.0, 0.0, 0.0, 0.0, 0.0, 0.0, 0.0, 0.0, 0.0, 0.0, 0.0, 0.0, 0.0, 0.0, 0.0, 0.0, 0.0, 0.0, 0.0, 0.0, 0.0, 0.0, 0.0, 0.0, 0.0, 0.0, 0.0, 0.0, 0.0, 0.0, 0.0, 0.0, 0.0, 0.0, 0.0, 0.0, 0.0, 0.0, 0.0, 0.0, 0.0, 0.0, 0.0, 0.0, 0.0, 0.0, 0.0, 0.0, 0.0, 0.0, 0.0, 0.0, 0.0, 0.0, 0.0, 0.0, 0.0, 0.0, 0.0, 0.0, 0.0, 0.0, 0.0, 0.0, 0.0, 0.0, 0.0, 0.0, 0.0, 0.0, 0.0, 0.0, 0.0, 0.0, 0.0, 0.0, 0.0, 0.0, 0.0, 0.0, 0.0, 0.0, 0.0, 0.0, 0.0, 0.0, 0.0, 0.0, 0.0, 0.0, 0.0, 0.0, 0.0, 0.0, 0.0, 0.0, 0.0, 0.0, 0.0, 0.0, 0.0, 0.0, 0.0, 0.0, 0.0, 0.0, 0.0, 0.0, 0.0, 0.0, 0.0, 0.0, 0.0, 0.0, 0.0, 0.0, 0.0, 0.0, 0.0, 0.0, 0.0, 0.0, 0.0, 0.0, 0.0, 0.0, 0.0, 0.0, 0.0, 0.0, 0.0, 0.0, 0.0, 0.0, 0.0, 0.0, 0.0, 0.0, 0.0, 0.0, 0.0, 0.0, 0.0, 0.0, 0.0, 0.0, 0.0, 0.0, 0.0, 0.0, 0.0, 0.0, 0.0, 0.0, 0.0, 0.0, 0.0, 0.0, 0.0, 0.0, 0.0, 0.0, 0.0, 0.0, 0.0, 0.0, 0.0, 0.0, 0.0, 0.0, 0.0, 0.0, 0.0, 0.0, 0.0, 0.0, 0.0, 0.0, 0.0, 0.0, 0.0, 0.0, 0.0, 0.0, 0.0, 0.0, 0.0, 0.0, 0.0, 0.0, 0.0, 0.0, 0.0, 0.0, 0.0, 0.0, 0.0, 0.0, 0.0, 0.0, 0.0, 0.0, 0.0, 0.0, 0.0, 0.0, 0.0, 0.0, 0.0, 0.0, 0.0, 0.0, 0.0, 0.0, 0.0, 0.0, 0.0, 0.0, 0.0, 0.0, 0.0, 0.0, 0.0, 0.0, 0.0, 0.0, 0.0, 0.0, 0.0, 0.0, 0.0, 0.0, 0.0, 0.0, 0.0, 0.0, 0.0, 0.0, 0.0, 0.0, 0.0, 0.0, 0.0, 0.0, 0.0, 0.0, 0.0, 0.0, 0.0, 0.0, 0.0, 0.0, 0.0, 0.0, 0.0, 0.0, 0.0, 0.0, 0.0, 0.0, 0.0, 0.0, 0.0, 0.0, 0.0, 0.0, 0.0, 0.0, 0.0, 0.0, 0.0, 0.0, 0.0, 0.0, 0.0, 0.0, 0.0, 0.0, 0.0, 0.0, 0.0, 0.0, 0.0, 0.0, 0.0, 0.0, 0.0, 0.0, 0.0, 0.0, 0.0, 0.0, 0.0, 0.0, 0.0, 0.0, 0.0, 0.0, 0.0, 0.0, 0.0, 0.0, 0.0, 0.0, 0.0, 0.0, 0.0, 0.0, 0.0, 0.0, 0.0, 0.0, 0.0, 0.0, 0.0, 0.0, 0.0, 0.0, 0.0, 0.0, 0.0, 0.0, 0.0, 0.0, 0.0, 0.0, 0.0, 0.0, 0.0, 0.0, 0.0, 0.0, 0.0, 0.0, 0.0, 0.0, 0.0, 0.0, 0.0, 0.0, 0.0, 0.0, 0.0, 0.0, 0.0, 0.0, 0.0, 0.0, 0.0, 0.0, 0.0, 0.0, 0.0, 0.0, 0.0, 0.0, 0.0, 0.0, 0.0, 0.0, 0.0, 0.0, 0.0, 0.0, 0.0, 0.0, 0.0, 0.0, 0.0, 0.0, 0.0, 0.0, 0.0, 0.0, 0.0, 0.0, 0.0, 0.0, 0.0, 0.0, 0.0, 0.0, 0.0, 0.0, 0.0, 0.0, 0.0, 0.0, 0.0, 0.0, 0.0, 0.0, 0.0, 0.0, 0.0, 0.0, 0.0, 0.0, 0.0, 0.0, 0.0, 0.0, 0.0, 0.0, 0.0, 0.0, 0.0, 0.0, 0.0, 0.0, 0.0, 0.0, 0.0, 0.0, 0.0, 0.0, 0.0, 0.0, 0.0, 0.0, 0.0, 0.0, 0.0, 0.0, 0.0, 0.0, 0.0, 0.0, 0.0, 0.0, 0.0, 0.0, 0.0, 0.0, 0.0, 0.0, 0.0, 0.0, 0.0, 0.0, 0.0, 0.0, 0.0, 0.0, 0.0, 0.0, 0.0, 0.0, 0.0, 0.0, 0.0, 0.0, 0.0, 0.0, 0.0, 0.0, 0.0, 0.0, 0.0, 0.0, 0.0, 0.0, 0.0, 0.0, 0.0, 0.0, 0.0, 0.0, 0.0, 0.0, 0.0, 0.0, 0.0, 0.0, 0.0, 0.0, 0.0, 0.0, 0.0, 0.0, 0.0, 0.0, 0.0, 0.0, 0.0, 0.0, 0.0, 0.0, 0.0, 0.0, 0.0, 0.0, 0.0, 0.0, 0.0, 0.0, 0.0, 0.0, 0.0, 0.0, 0.0, 0.0, 0.0, 0.0, 0.0, 0.0, 0.0, 0.0, 0.0, 0.0, 0.0, 0.0, 0.0, 0.0, 0.0, 0.0, 0.0, 0.0, 0.0, 0.0, 0.0, 0.0, 0.0, 0.0, 0.0, 0.0, 0.0, 0.0, 0.0, 0.0, 0.0, 0.0, 0.0, 0.0, 0.0, 0.0, 0.0, 0.0, 0.0, 0.0, 0.0, 0.0, 0.0, 0.0, 0.0, 0.0, 0.0, 0.0, 0.0, 0.0, 0.0, 0.0, 0.0, 0.0, 0.0, 0.0, 0.0, 0.0, 0.0, 0.0, 0.0, 0.0, 0.0, 0.0, 0.0, 0.0, 0.0, 0.0, 0.0, 0.0, 0.0, 0.0, 0.0, 0.0, 0.0, 0.0, 0.0, 0.0, 0.0, 0.0, 0.0, 0.0, 0.0, 0.0, 0.0, 0.0, 0.0, 0.0, 0.0, 0.0, 0.0, 0.0, 0.0, 0.0, 0.0, 0.0, 0.0, 0.0, 0.0, 0.0, 0.0, 0.0, 0.0, 0.0, 0.0, 0.0, 0.0, 0.0, 0.0, 0.0, 0.0, 0.0, 0.0, 0.0, 0.0, 0.0, 0.0, 0.0, 0.0, 0.0, 0.0, 0.0, 0.0, 0.0, 0.0, 0.0, 0.0, 0.0, 0.0, 0.0, 0.0, 0.0, 0.0, 0.0, 0.0, 0.0, 0.0, 0.0, 0.0, 0.0, 0.0, 0.0, 0.0, 0.0, 0.0, 0.0, 0.0, 0.0, 0.0, 0.0, 0.0, 0.0, 0.0, 0.0, 0.0, 0.0, 0.0, 0.0, 0.0, 0.0, 0.0, 0.0, 0.0, 0.0, 0.0, 0.0, 0.0, 0.0, 0.0, 0.0, 0.0, 0.0, 0.0, 0.0, 0.0, 0.0, 0.0, 0.0, 0.0, 0.0, 0.0, 0.0, 0.0, 0.0, 0.0, 0.0, 0.0, 0.0, 0.0, 0.0, 0.0, 0.0, 0.0, 0.0, 0.0, 0.0, 0.0, 0.0, 0.0, 0.0, 0.0, 0.0, 0.0, 0.0, 0.0, 0.0, 0.0, 0.0, 0.0, 0.0, 0.0, 0.0, 0.0, 0.0, 0.0, 0.0, 0.0, 0.0, 0.0, 0.0, 0.0, 0.0, 0.0, 0.0, 0.0, 0.0, 0.0, 0.0, 0.0, 0.0, 0.0, 0.0, 0.0, 0.0, 0.0, 0.0, 0.0, 0.0, 0.0, 0.0, 0.0, 0.0, 0.0, 0.0, 0.0, 0.0, 0.0, 0.0, 0.0, 0.0, 0.0, 0.0, 0.0, 0.0, 0.0, 0.0, 0.0, 0.0, 0.0, 0.0, 0.0, 0.0, 0.0, 0.0, 0.0, 0.0, 0.0, 0.0, 0.0, 0.0, 0.0, 0.0, 0.0, 0.0, 0.0, 0.0, 0.0, 0.0, 0.0, 0.0, 0.0, 0.0, 0.0, 0.0, 0.0, 0.0, 0.0, 0.0, 0.0, 0.0, 0.0, 0.0, 0.0, 0.0, 0.0, 0.0, 0.0, 0.0, 0.0, 0.0, 0.0, 0.0, 0.0, 0.0, 0.0, 0.0, 0.0, 0.0, 0.0, 0.0, 0.0, 0.0, 0.0, 0.0, 0.0, 0.0, 0.0, 0.0, 0.0, 0.0, 0.0, 0.0, 0.0, 0.0, 0.0, 0.0, 0.0, 0.0, 0.0, 0.0, 0.0, 0.0, 0.0, 0.0, 0.0, 0.0, 0.0, 0.0, 0.0, 0.0, 0.0, 0.0, 0.0, 0.0, 0.0, 0.0, 0.0, 0.0, 0.0, 0.0, 0.0, 0.0, 0.0, 0.0, 0.0, 0.0, 0.0, 0.0, 0.0, 0.0, 0.0, 0.0, 0.0, 0.0, 0.0, 0.0, 0.0, 0.0, 0.0, 0.0, 0.0, 0.0, 0.0, 0.0, 0.0, 0.0, 0.0, 0.0, 0.0, 0.0, 0.0, 0.0, 0.0, 0.0, 0.0, 0.0, 0.0, 0.0, 0.0, 0.0, 0.0, 0.0, 0.0, 0.0, 0.0, 0.0, 0.0, 0.0, 0.0, 0.0, 0.0, 0.0, 0.0, 0.0, 0.0, 0.0, 0.0, 0.0, 0.0, 0.0, 0.0, 0.0, 0.0, 0.0, 0.0, 0.0, 0.0, 0.0, 0.0, 0.0, 0.0, 0.0, 0.0, 0.0, 0.0, 0.0, 0.0, 0.0, 0.0, 0.0, 0.0, 0.0, 0.0, 0.0, 0.0, 0.0, 0.0, 0.0, 0.0, 0.0, 0.0, 0.0, 0.0, 0.0, 0.0, 0.0, 0.0, 0.0, 0.0, 0.0, 0.0, 0.0, 0.0, 0.0, 0.0, 0.0, 0.0, 0.0, 0.0, 0.0, 0.0, 0.0, 0.0, 0.0, 0.0, 0.0, 0.0, 0.0, 0.0, 0.0, 0.0, 0.0, 0.0, 0.0, 0.0, 0.0, 0.0, 0.0, 0.0, 0.0, 0.0, 0.0, 0.0, 0.0, 0.0, 0.0, 0.0, 0.0, 0.0, 0.0, 0.0, 0.0, 0.0, 0.0, 0.0, 0.0, 0.0, 0.0, 0.0, 0.0, 0.0, 0.0, 0.0, 0.0, 0.0, 0.0, 0.0, 0.0, 0.0, 0.0, 0.0, 0.0, 0.0, 0.0, 0.0, 0.0, 0.0, 0.0, 0.0, 0.0, 0.0, 0.0, 0.0, 0.0, 0.0, 0.0, 0.0, 0.0, 0.0, 0.0, 0.0, 0.0, 0.0, 0.0, 0.0, 0.0, 0.0, 0.0, 0.0, 0.0, 0.0, 0.0, 0.0, 0.0, 0.0, 0.0, 0.0, 0.0, 0.0, 0.0, 0.0, 0.0, 0.0, 0.0, 0.0, 0.0, 0.0, 0.0, 0.0, 0.0, 0.0, 0.0, 0.0, 0.0, 0.0, 0.0, 0.0, 0.0, 0.0, 0.0, 0.0, 0.0, 0.0, 0.0, 0.0, 0.0, 0.0, 0.0, 0.0, 0.0, 0.0, 0.0, 0.0, 0.0, 0.0, 0.0, 0.0, 0.0, 0.0, 0.0, 0.0, 0.0, 0.0, 0.0, 0.0, 0.0, 0.0, 0.0, 0.0, 0.0, 0.0, 0.0, 0.0, 0.0, 0.0, 0.0, 0.0, 0.0, 0.0, 0.0, 0.0, 0.0, 0.0, 0.0, 0.0, 0.0, 0.0, 0.0, 0.0, 0.0, 0.0, 0.0, 0.0, 0.0, 0.0, 0.0, 0.0, 0.0, 0.0, 0.0, 0.0, 0.0, 0.0, 0.0, 0.0, 0.0, 0.0, 0.0, 0.0, 0.0, 0.0, 0.0, 0.0, 0.0, 0.0, 0.0, 0.0, 0.0, 0.0, 0.0, 0.0, 0.0, 0.0, 0.0, 0.0, 0.0, 0.0, 0.0, 0.0, 0.0, 0.0, 0.0, 0.0, 0.0, 0.0, 0.0, 0.0, 0.0, 0.0, 0.0, 0.0, 0.0, 0.0, 0.0, 0.0, 0.0, 0.0, 0.0, 0.0, 0.0, 0.0, 0.0, 0.0, 0.0, 0.0, 0.0, 0.0, 0.0, 0.0, 0.0, 0.0, 0.0, 0.0, 0.0, 0.0, 0.0, 0.0, 0.0, 0.0, 0.0, 0.0, 0.0, 0.0, 0.0, 0.0, 0.0, 0.0, 0.0, 0.0, 0.0, 0.0, 0.0, 0.0, 0.0, 0.0, 0.0, 0.0, 0.0, 0.0, 0.0, 0.0, 0.0, 0.0, 0.0, 0.0, 0.0, 0.0, 0.0, 0.0, 0.0, 0.0, 0.0, 0.0, 0.0, 0.0, 0.0, 0.0, 0.0, 0.0, 0.0, 0.0, 0.0, 0.0, 0.0, 0.0, 0.0, 0.0, 0.0, 0.0, 0.0, 0.0, 0.0, 0.0, 0.0, 0.0, 0.0, 0.0, 0.0, 0.0, 0.0, 0.0, 0.0, 0.0, 0.0, 0.0, 0.0, 0.0, 0.0, 0.0, 0.0, 0.0, 0.0, 0.0, 0.0, 0.0, 0.0, 0.0, 0.0, 0.0, 0.0, 0.0, 0.0, 0.0, 0.0, 0.0, 0.0, 0.0, 0.0, 0.0, 0.0, 0.0, 0.0, 0.0, 0.0, 0.0, 0.0, 0.0, 0.0, 0.0, 0.0, 0.0, 0.0, 0.0, 0.0, 0.0, 0.0, 0.0, 0.0, 0.0, 0.0, 0.0, 0.0, 0.0, 0.0, 0.0, 0.0, 0.0, 0.0, 0.0, 0.0, 0.0, 0.0, 0.0, 0.0, 0.0, 0.0, 0.0, 0.0, 0.0, 0.0, 0.0, 0.0, 0.0, 0.0, 0.0, 0.0, 0.0, 0.0, 0.0, 0.0, 0.0, 0.0, 0.0, 0.0, 0.0, 0.0, 0.0, 0.0, 0.0, 0.0, 0.0, 0.0, 0.0, 0.0, 0.0, 0.0, 0.0, 0.0, 0.0, 0.0, 0.0, 0.0, 0.0, 0.0, 0.0, 0.0, 0.0, 0.0, 0.0, 0.0, 0.0, 0.0, 0.0, 0.0, 0.0, 0.0, 0.0, 0.0, 0.0, 0.0, 0.0, 0.0, 0.0, 0.0, 0.0, 0.0, 0.0, 0.0, 0.0, 0.0, 0.0, 0.0, 0.0, 0.0, 0.0, 0.0, 0.0, 0.0, 0.0, 0.0, 0.0, 0.0, 0.0, 0.0, 0.0, 0.0, 0.0, 0.0, 0.0, 0.0, 0.0, 0.0, 0.0, 0.0, 0.0, 0.0, 0.0, 0.0, 0.0, 0.0, 0.0, 0.0, 0.0, 0.0, 0.0, 0.0, 0.0, 0.0, 0.0, 0.0, 0.0, 0.0, 0.0, 0.0, 0.0, 0.0, 0.0, 0.0, 0.0, 0.0, 0.0, 0.0, 0.0, 0.0, 0.0, 0.0, 0.0, 0.0, 0.0, 0.0, 0.0, 0.0, 0.0, 0.0, 0.0, 0.0, 0.0, 0.0, 0.0, 0.0, 0.0, 0.0, 0.0, 0.0, 0.0, 0.0, 0.0, 0.0, 0.0, 0.0, 0.0, 0.0, 0.0, 0.0, 0.0, 0.0, 0.0, 0.0, 0.0, 0.0, 0.0, 0.0, 0.0, 0.0, 0.0, 0.0, 0.0, 0.0, 0.0, 0.0, 0.0, 0.0, 0.0, 0.0, 0.0, 0.0, 0.0, 0.0, 0.0, 0.0, 0.0, 0.0, 0.0, 0.0, 0.0, 0.0, 0.0, 0.0, 0.0, 0.0, 0.0, 0.0, 0.0, 0.0, 0.0, 0.0, 0.0, 0.0, 0.0, 0.0, 0.0, 0.0, 0.0, 0.0, 0.0, 0.0, 0.0, 0.0, 0.0, 0.0, 0.0, 0.0, 0.0, 0.0, 0.0, 0.0, 0.0, 0.0, 0.0, 0.0, 0.0, 0.0, 0.0, 0.0, 0.0, 0.0, 0.0, 0.0, 0.0, 0.0, 0.0, 0.0, 0.0, 0.0, 0.0, 0.0, 0.0, 0.0, 0.0, 0.0, 0.0, 0.0, 0.0, 0.0, 0.0, 0.0, 0.0, 0.0, 0.0, 0.0, 0.0, 0.0, 0.0, 0.0, 0.0, 0.0, 0.0, 0.0, 0.0, 0.0, 0.0, 0.0, 0.0, 0.0, 0.0, 0.0, 0.0, 0.0, 0.0, 0.0, 0.0, 0.0, 0.0, 0.0, 0.0, 0.0, 0.0, 0.0, 0.0, 0.0, 0.0, 0.0, 0.0, 0.0, 0.0, 0.0, 0.0, 0.0, 0.0, 0.0, 0.0, 0.0, 0.0, 0.0, 0.0, 0.0, 0.0, 0.0, 0.0, 0.0, 0.0, 0.0, 0.0, 0.0, 0.0, 0.0, 0.0, 0.0, 0.0, 0.0, 0.0, 0.0, 0.0, 0.0, 0.0, 0.0, 0.0, 0.0, 0.0, 0.0, 0.0, 0.0, 0.0, 0.0, 0.0, 0.0, 0.0, 0.0, 0.0, 0.0, 0.0, 0.0, 0.0, 0.0, 0.0, 0.0, 0.0, 0.0, 0.0, 0.0, 0.0, 0.0, 0.0, 0.0, 0.0, 0.0, 0.0, 0.0, 0.0, 0.0, 0.0, 0.0, 0.0, 0.0, 0.0, 0.0, 0.0, 0.0, 0.0, 0.0, 0.0, 0.0, 0.0, 0.0, 0.0, 0.0, 0.0, 0.0, 0.0, 0.0, 0.0, 0.0, 0.0, 0.0, 0.0, 0.0, 0.0, 0.0, 0.0, 0.0, 0.0, 0.0, 0.0, 0.0, 0.0, 0.0, 0.0, 0.0, 0.0, 0.0, 0.0, 0.0, 0.0, 0.0, 0.0, 0.0, 0.0, 0.0, 0.0, 0.0, 0.0, 0.0, 0.0, 0.0, 0.0, 0.0, 0.0, 0.0, 0.0, 0.0, 0.0, 0.0, 0.0, 0.0, 0.0, 0.0, 0.0, 0.0, 0.0, 0.0, 0.0, 0.0, 0.0, 0.0, 0.0, 0.0, 0.0, 0.0, 0.0, 0.0, 0.0, 0.0, 0.0, 0.0, 0.0, 0.0, 0.0, 0.0, 0.0, 0.0, 0.0, 0.0, 0.0, 0.0, 0.0, 0.0, 0.0, 0.0, 0.0, 0.0, 0.0, 0.0, 0.0, 0.0, 0.0, 0.0, 0.0, 0.0, 0.0, 0.0, 0.0, 0.0, 0.0, 0.0, 0.0, 0.0, 0.0, 0.0, 0.0, 0.0, 0.0, 0.0, 0.0, 0.0, 0.0, 0.0, 0.0, 0.0, 0.0, 0.0, 0.0, 0.0, 0.0, 0.0, 0.0, 0.0, 0.0, 0.0, 0.0, 0.0, 0.0, 0.0, 0.0, 0.0, 0.0, 0.0, 0.0, 0.0, 0.0, 0.0, 0.0, 0.0, 0.0, 0.0, 0.0, 0.0, 0.0, 0.0, 0.0, 0.0, 0.0, 0.0, 0.0, 0.0, 0.0, 0.0, 0.0, 0.0, 0.0, 0.0, 0.0, 0.0, 0.0, 0.0, 0.0, 0.0, 0.0, 0.0, 0.0, 0.0, 0.0, 0.0, 0.0, 0.0, 0.0, 0.0, 0.0, 0.0, 0.0, 0.0, 0.0, 0.0, 0.0, 0.0, 0.0, 0.0, 0.0, 0.0, 0.0, 0.0, 0.0, 0.0, 0.0, 0.0, 0.0, 0.0, 0.0, 0.0, 0.0, 0.0, 0.0, 0.0, 0.0, 0.0, 0.0, 0.0, 0.0, 0.0, 0.0, 0.0, 0.0, 0.0, 0.0, 0.0, 0.0, 0.0, 0.0, 0.0, 0.0, 0.0, 0.0, 0.0, 0.0, 0.0, 0.0, 0.0, 0.0, 0.0, 0.0, 0.0, 0.0, 0.0, 0.0, 0.0, 0.0, 0.0, 0.0, 0.0, 0.0, 0.0, 0.0, 0.0, 0.0, 0.0, 0.0, 0.0, 0.0, 0.0, 0.0, 0.0, 0.0, 0.0, 0.0, 0.0, 0.0, 0.0, 0.0, 0.0, 0.0, 0.0, 0.0, 0.0, 0.0, 0.0, 0.0, 0.0, 0.0, 0.0, 0.0, 0.0, 0.0, 0.0, 0.0, 0.0, 0.0, 0.0, 0.0, 0.0, 0.0, 0.0, 0.0, 0.0, 0.0, 0.0, 0.0, 0.0, 0.0, 0.0, 0.0, 0.0, 0.0, 0.0, 0.0, 0.0, 0.0, 0.0, 0.0, 0.0, 0.0, 0.0, 0.0, 0.0, 0.0, 0.0, 0.0, 0.0, 0.0, 0.0, 0.0, 0.0, 0.0, 0.0, 0.0, 0.0, 0.0, 0.0, 0.0, 0.0, 0.0, 0.0, 0.0, 0.0, 0.0, 0.0, 0.0, 0.0, 0.0, 0.0, 0.0, 0.0, 0.0, 0.0, 0.0, 0.0, 0.0, 0.0, 0.0, 0.0, 0.0, 0.0, 0.0, 0.0, 0.0, 0.0, 0.0, 0.0, 0.0, 0.0, 0.0, 0.0, 0.0, 0.0, 0.0, 0.0, 0.0, 0.0, 0.0, 0.0, 0.0, 0.0, 0.0, 0.0, 0.0, 0.0, 0.0, 0.0, 0.0, 0.0, 0.0, 0.0, 0.0, 0.0, 0.0, 0.0, 0.0, 0.0, 0.0, 0.0, 0.0, 0.0, 0.0, 0.0, 0.0, 0.0, 0.0, 0.0, 0.0, 0.0, 0.0, 0.0, 0.0, 0.0, 0.0, 0.0, 0.0, 0.0, 0.0, 0.0, 0.0, 0.0, 0.0, 0.0, 0.0, 0.0, 0.0, 0.0, 0.0, 0.0, 0.0, 0.0, 0.0, 0.0, 0.0, 0.0, 0.0, 0.0, 0.0, 0.0, 0.0, 0.0, 0.0, 0.0, 0.0, 0.0, 0.0, 0.0, 0.0, 0.0, 0.0, 0.0, 0.0, 0.0, 0.0, 0.0, 0.0, 0.0, 0.0, 0.0, 0.0, 0.0, 0.0, 0.0, 0.0, 0.0, 0.0, 0.0, 0.0, 0.0, 0.0, 0.0, 0.0, 0.0, 0.0, 0.0, 0.0, 0.0, 0.0, 0.0, 0.0, 0.0, 0.0, 0.0, 0.0, 0.0, 0.0, 0.0, 0.0, 0.0, 0.0, 0.0, 0.0, 0.0, 0.0, 0.0, 0.0, 0.0, 0.0, 0.0, 0.0, 0.0, 0.0, 0.0, 0.0, 0.0, 0.0, 0.0, 0.0, 0.0, 0.0, 0.0, 0.0, 0.0, 0.0, 0.0, 0.0, 0.0, 0.0, 0.0, 0.0, 0.0, 0.0, 0.0, 0.0, 0.0, 0.0, 0.0, 0.0, 0.0, 0.0, 0.0, 0.0, 0.0, 0.0, 0.0, 0.0, 0.0, 0.0, 0.0, 0.0, 0.0, 0.0, 0.0, 0.0, 0.0, 0.0, 0.0, 0.0, 0.0, 0.0, 0.0, 0.0, 0.0, 0.0, 0.0, 0.0, 0.0, 0.0, 0.0, 0.0, 0.0, 0.0, 0.0, 0.0, 0.0, 0.0, 0.0, 0.0, 0.0, 0.0, 0.0, 0.0, 0.0, 0.0, 0.0, 0.0, 0.0, 0.0, 0.0, 0.0, 0.0, 0.0, 0.0, 0.0, 0.0, 0.0, 0.0, 0.0, 0.0, 0.0, 0.0, 0.0, 0.0, 0.0, 0.0, 0.0, 0.0, 0.0, 0.0, 0.0, 0.0, 0.0, 0.0, 0.0, 0.0, 0.0, 0.0, 0.0, 0.0, 0.0, 0.0, 0.0, 0.0, 0.0, 0.0, 0.0, 0.0, 0.0, 0.0, 0.0, 0.0, 0.0, 0.0, 0.0, 0.0, 0.0, 0.0, 0.0, 0.0, 0.0, 0.0, 0.0, 0.0, 0.0, 0.0, 0.0, 0.0, 0.0, 0.0, 0.0, 0.0, 0.0, 0.0, 0.0, 0.0, 0.0, 0.0, 0.0, 0.0, 0.0, 0.0, 0.0, 0.0, 0.0, 0.0, 0.0, 0.0, 0.0, 0.0, 0.0, 0.0, 0.0, 0.0, 0.0, 0.0, 0.0, 0.0, 0.0, 0.0, 0.0, 0.0, 0.0, 0.0, 0.0, 0.0, 0.0, 0.0, 0.0, 0.0, 0.0, 0.0, 0.0, 0.0, 0.0, 0.0, 0.0, 0.0, 0.0, 0.0, 0.0, 0.0, 0.0, 0.0, 0.0, 0.0, 0.0, 0.0, 0.0, 0.0, 0.0, 0.0, 0.0, 0.0, 0.0, 0.0, 0.0, 0.0, 0.0, 0.0, 0.0, 0.0, 0.0, 0.0, 0.0, 0.0, 0.0, 0.0, 0.0, 0.0, 0.0, 0.0, 0.0, 0.0, 0.0, 0.0, 0.0, 0.0, 0.0, 0.0, 0.0, 0.0, 0.0, 0.0, 0.0, 0.0, 0.0, 0.0, 0.0, 0.0, 0.0, 0.0, 0.0, 0.0, 0.0, 0.0, 0.0, 0.0, 0.0, 0.0, 0.0, 0.0, 0.0, 0.0, 0.0, 0.0, 0.0, 0.0, 0.0, 0.0, 0.0, 0.0, 0.0, 0.0, 0.0, 0.0, 0.0, 0.0, 0.0, 0.0, 0.0, 0.0, 0.0, 0.0, 0.0, 0.0, 0.0, 0.0, 0.0, 0.0, 0.0, 0.0, 0.0, 0.0, 0.0, 0.0, 0.0, 0.0, 0.0, 0.0, 0.0, 0.0, 0.0, 0.0, 0.0, 0.0, 0.0, 0.0, 0.0, 0.0, 0.0, 0.0, 0.0, 0.0, 0.0, 0.0, 0.0, 0.0, 0.0, 0.0, 0.0, 0.0, 0.0, 0.0, 0.0, 0.0, 0.0, 0.0, 0.0, 0.0, 0.0, 0.0, 0.0, 0.0, 0.0, 0.0, 0.0, 0.0, 0.0, 0.0, 0.0, 0.0, 0.0, 0.0, 0.0, 0.0, 0.0, 0.0, 0.0, 0.0, 0.0, 0.0, 0.0, 0.0, 0.0, 0.0, 0.0, 0.0, 0.0, 0.0, 0.0, 0.0, 0.0, 0.0, 0.0, 0.0, 0.0, 0.0, 0.0, 0.0, 0.0, 0.0, 0.0, 0.0, 0.0, 0.0, 0.0, 0.0, 0.0, 0.0, 0.0, 0.0, 0.0, 0.0, 0.0, 0.0, 0.0, 0.0, 0.0, 0.0, 0.0, 0.0, 0.0, 0.0, 0.0, 0.0, 0.0, 0.0, 0.0, 0.0, 0.0, 0.0, 0.0, 0.0, 0.0, 0.0, 0.0, 0.0, 0.0, 0.0, 0.0, 0.0, 0.0, 0.0, 0.0, 0.0, 0.0, 0.0, 0.0, 0.0, 0.0, 0.0, 0.0, 0.0, 0.0, 0.0, 0.0, 0.0, 0.0, 0.0, 0.0, 0.0, 0.0, 0.0, 0.0, 0.0, 0.0, 0.0, 0.0, 0.0, 0.0, 0.0, 0.0, 0.0, 0.0, 0.0, 0.0, 0.0, 0.0, 0.0, 0.0, 0.0, 0.0, 0.0, 0.0, 0.0, 0.0, 0.0, 0.0, 0.0, 0.0, 0.0, 0.0, 0.0, 0.0, 0.0, 0.0, 0.0, 0.0, 0.0, 0.0, 0.0, 0.0, 0.0, 0.0, 0.0, 0.0, 0.0, 0.0, 0.0, 0.0, 0.0, 0.0, 0.0, 0.0, 0.0, 0.0, 0.0, 0.0, 0.0, 0.0, 0.0, 0.0, 0.0, 0.0, 0.0, 0.0, 0.0, 0.0, 0.0, 0.0, 0.0, 0.0, 0.0, 0.0, 0.0, 0.0, 0.0, 0.0, 0.0, 0.0, 0.0, 0.0, 0.0, 0.0, 0.0, 0.0, 0.0, 0.0, 0.0, 0.0, 0.0, 0.0, 0.0, 0.0, 0.0, 0.0, 0.0, 0.0, 0.0, 0.0, 0.0, 0.0, 0.0, 0.0, 0.0, 0.0, 0.0, 0.0, 0.0, 0.0, 0.0, 0.0, 0.0, 0.0, 0.0, 0.0, 0.0, 0.0, 0.0, 0.0, 0.0, 0.0, 0.0, 0.0, 0.0, 0.0, 0.0, 0.0, 0.0, 0.0, 0.0, 0.0, 0.0, 0.0, 0.0, 0.0, 0.0, 0.0, 0.0, 0.0, 0.0, 0.0, 0.0, 0.0, 0.0, 0.0, 0.0, 0.0, 0.0, 0.0, 0.0, 0.0, 0.0, 0.0, 0.0, 0.0, 0.0, 0.0, 0.0, 0.0, 0.0, 0.0, 0.0, 0.0, 0.0, 0.0, 0.0, 0.0, 0.0, 0.0, 0.0, 0.0, 0.0, 0.0, 0.0, 0.0, 0.0, 0.0, 0.0, 0.0, 0.0, 0.0, 0.0, 0.0, 0.0, 0.0, 0.0, 0.0, 0.0, 0.0, 0.0, 0.0, 0.0, 0.0, 0.0, 0.0, 0.0, 0.0, 0.0, 0.0, 0.0, 0.0, 0.0, 0.0, 0.0, 0.0, 0.0, 0.0, 0.0, 0.0, 0.0, 0.0, 0.0, 0.0, 0.0, 0.0, 0.0, 0.0, 0.0, 0.0, 0.0, 0.0, 0.0, 0.0, 0.0, 0.0, 0.0, 0.0, 0.0, 0.0, 0.0, 0.0, 0.0, 0.0, 0.0, 0.0, 0.0, 0.0, 0.0, 0.0, 0.0, 0.0, 0.0, 0.0, 0.0, 0.0, 0.0, 0.0, 0.0, 0.0, 0.0, 0.0, 0.0, 0.0, 0.0, 0.0, 0.0, 0.0, 0.0, 0.0, 0.0, 0.0, 0.0, 0.0, 0.0, 0.0, 0.0, 0.0, 0.0, 0.0, 0.0, 0.0, 0.0, 0.0, 0.0, 0.0, 0.0, 0.0, 0.0, 0.0, 0.0, 0.0, 0.0, 0.0, 0.0, 0.0, 0.0, 0.0, 0.0, 0.0, 0.0, 0.0, 0.0, 0.0, 0.0, 0.0, 0.0, 0.0, 0.0, 0.0, 0.0, 0.0, 0.0, 0.0, 0.0, 0.0, 0.0, 0.0, 0.0, 0.0, 0.0, 0.0, 0.0, 0.0, 0.0, 0.0, 0.0, 0.0, 0.0, 0.0, 0.0, 0.0, 0.0, 0.0, 0.0, 0.0, 0.0, 0.0, 0.0, 0.0, 0.0, 0.0, 0.0, 0.0, 0.0, 0.0, 0.0, 0.0, 0.0, 0.0, 0.0, 0.0, 0.0, 0.0, 0.0, 0.0, 0.0, 0.0, 0.0, 0.0, 0.0, 0.0, 0.0, 0.0, 0.0, 0.0, 0.0, 0.0, 0.0, 0.0, 0.0, 0.0, 0.0, 0.0, 0.0, 0.0, 0.0, 0.0, 0.0, 0.0, 0.0, 0.0, 0.0, 0.0, 0.0, 0.0, 0.0, 0.0, 0.0, 0.0, 0.0, 0.0, 0.0, 0.0, 0.0, 0.0, 0.0, 0.0, 0.0, 0.0, 0.0, 0.0, 0.0, 0.0, 0.0, 0.0, 0.0, 0.0, 0.0, 0.0, 0.0, 0.0, 0.0, 0.0, 0.0, 0.0, 0.0, 0.0, 0.0, 0.0, 0.0, 0.0, 0.0, 0.0, 0.0, 0.0, 0.0, 0.0, 0.0, 0.0, 0.0, 0.0, 0.0, 0.0, 0.0, 0.0, 0.0, 0.0, 0.0, 0.0, 0.0, 0.0, 0.0, 0.0, 0.0, 0.0, 0.0, 0.0, 0.0, 0.0, 0.0, 0.0, 0.0, 0.0, 0.0, 0.0, 0.0, 0.0, 0.0, 0.0, 0.0, 0.0, 0.0, 0.0, 0.0, 0.0, 0.0, 0.0, 0.0, 0.0, 0.0, 0.0, 0.0, 0.0, 0.0, 0.0, 0.0, 0.0, 0.0, 0.0, 0.0, 0.0, 0.0, 0.0, 0.0, 0.0, 0.0, 0.0, 0.0, 0.0, 0.0, 0.0, 0.0, 0.0, 0.0, 0.0, 0.0, 0.0, 0.0, 0.0, 0.0, 0.0, 0.0, 0.0, 0.0, 0.0, 0.0, 0.0, 0.0, 0.0, 0.0, 0.0, 0.0, 0.0, 0.0, 0.0, 0.0, 0.0, 0.0, 0.0, 0.0, 0.0, 0.0, 0.0, 0.0, 0.0, 0.0, 0.0, 0.0, 0.0, 0.0, 0.0, 0.0, 0.0, 0.0, 0.0, 0.0, 0.0, 0.0, 0.0, 0.0, 0.0, 0.0, 0.0, 0.0, 0.0, 0.0, 0.0, 0.0, 0.0, 0.0, 0.0, 0.0, 0.0, 0.0, 0.0, 0.0, 0.0, 0.0, 0.0, 0.0, 0.0, 0.0, 0.0, 0.0, 0.0, 0.0, 0.0, 0.0, 0.0, 0.0, 0.0, 0.0, 0.0, 0.0, 0.0, 0.0, 0.0, 0.0, 0.0, 0.0, 0.0, 0.0, 0.0, 0.0, 0.0, 0.0, 0.0, 0.0, 0.0, 0.0, 0.0, 0.0, 0.0, 0.0, 0.0, 0.0, 0.0, 0.0, 0.0, 0.0, 0.0, 0.0, 0.0, 0.0, 0.0, 0.0, 0.0, 0.0, 0.0, 0.0, 0.0, 0.0, 0.0, 0.0, 0.0, 0.0, 0.0, 0.0, 0.0, 0.0, 0.0, 0.0, 0.0, 0.0, 0.0, 0.0, 0.0, 0.0, 0.0, 0.0, 0.0, 0.0, 0.0, 0.0, 0.0, 0.0, 0.0, 0.0, 0.0, 0.0, 0.0, 0.0, 0.0, 0.0, 0.0, 0.0, 0.0, 0.0, 0.0, 0.0, 0.0, 0.0, 0.0, 0.0, 0.0, 0.0, 0.0, 0.0, 0.0, 0.0, 0.0, 0.0, 0.0, 0.0, 0.0, 0.0, 0.0, 0.0, 0.0, 0.0, 0.0, 0.0, 0.0, 0.0, 0.0, 0.0, 0.0, 0.0, 0.0, 0.0, 0.0, 0.0, 0.0, 0.0, 0.0, 0.0, 0.0, 0.0, 0.0, 0.0, 0.0, 0.0, 0.0, 0.0, 0.0, 0.0, 0.0, 0.0, 0.0, 0.0, 0.0, 0.0, 0.0, 0.0, 0.0, 0.0, 0.0, 0.0, 0.0, 0.0, 0.0, 0.0, 0.0, 0.0, 0.0, 0.0, 0.0, 0.0, 0.0, 0.0, 0.0, 0.0, 0.0, 0.0, 0.0, 0.0, 0.0, 0.0, 0.0, 0.0, 0.0, 0.0, 0.0, 0.0, 0.0, 0.0, 0.0, 0.0, 0.0, 0.0, 0.0, 0.0, 0.0, 0.0, 0.0, 0.0, 0.0, 0.0, 0.0, 0.0, 0.0, 0.0, 0.0, 0.0, 0.0, 0.0, 0.0, 0.0, 0.0, 0.0, 0.0, 0.0, 0.0, 0.0, 0.0, 0.0, 0.0, 0.0, 0.0, 0.0, 0.0, 0.0, 0.0, 0.0, 0.0, 0.0, 0.0, 0.0, 0.0, 0.0, 0.0, 0.0, 0.0, 0.0, 0.0, 0.0, 0.0, 0.0, 0.0, 0.0, 0.0, 0.0, 0.0, 0.0, 0.0, 0.0, 0.0, 0.0, 0.0, 0.0, 0.0, 0.0, 0.0, 0.0, 0.0, 0.0, 0.0, 0.0, 0.0, 0.0, 0.0, 0.0, 0.0, 0.0, 0.0, 0.0, 0.0, 0.0, 0.0, 0.0, 0.0, 0.0, 0.0, 0.0, 0.0, 0.0, 0.0, 0.0, 0.0, 0.0, 0.0, 0.0, 0.0, 0.0, 0.0, 0.0, 0.0, 0.0, 0.0, 0.0, 0.0, 0.0, 0.0, 0.0, 0.0, 0.0, 0.0, 0.0, 0.0, 0.0, 0.0, 0.0, 0.0, 0.0, 0.0, 0.0, 0.0, 0.0, 0.0, 0.0, 0.0, 0.0, 0.0, 0.0, 0.0, 0.0, 0.0, 0.0, 0.0, 0.0, 0.0, 0.0, 0.0, 0.0, 0.0, 0.0, 0.0, 0.0, 0.0, 0.0, 0.0, 0.0, 0.0, 0.0, 0.0, 0.0, 0.0, 0.0, 0.0, 0.0, 0.0, 0.0, 0.0, 0.0, 0.0, 0.0, 0.0, 0.0, 0.0, 0.0, 0.0, 0.0, 0.0, 0.0, 0.0, 0.0, 0.0, 0.0, 0.0, 0.0, 0.0, 0.0, 0.0, 0.0, 0.0, 0.0, 0.0, 0.0, 0.0, 0.0, 0.0, 0.0, 0.0, 0.0, 0.0, 0.0, 0.0, 0.0, 0.0, 0.0, 0.0, 0.0, 0.0, 0.0, 0.0, 0.0, 0.0, 0.0, 0.0, 0.0, 0.0, 0.0, 0.0, 0.0, 0.0, 0.0, 0.0, 0.0, 0.0, 0.0, 0.0, 0.0, 0.0, 0.0, 0.0, 0.0, 0.0, 0.0, 0.0, 0.0, 0.0, 0.0, 0.0, 0.0, 0.0, 0.0, 0.0, 0.0, 0.0, 0.0, 0.0, 0.0, 0.0, 0.0, 0.0, 0.0, 0.0, 0.0, 0.0, 0.0, 0.0, 0.0, 0.0, 0.0, 0.0, 0.0, 0.0, 0.0, 0.0, 0.0, 0.0, 0.0, 0.0, 0.0, 0.0, 0.0, 0.0, 0.0, 0.0, 0.0, 0.0, 0.0, 0.0, 0.0, 0.0, 0.0, 0.0, 0.0, 0.0, 0.0, 0.0, 0.0, 0.0, 0.0, 0.0, 0.0, 0.0, 0.0, 0.0, 0.0, 0.0, 0.0, 0.0, 0.0, 0.0, 0.0, 0.0, 0.0, 0.0, 0.0, 0.0, 0.0, 0.0, 0.0, 0.0, 0.0, 0.0, 0.0, 0.0, 0.0, 0.0, 0.0, 0.0, 0.0, 0.0, 0.0, 0.0, 0.0, 0.0, 0.0, 0.0, 0.0, 0.0, 0.0, 0.0, 0.0, 0.0, 0.0, 0.0, 0.0, 0.0, 0.0, 0.0, 0.0, 0.0, 0.0, 0.0, 0.0, 0.0, 0.0, 0.0, 0.0, 0.0, 0.0, 0.0, 0.0, 0.0, 0.0, 0.0, 0.0, 0.0, 0.0, 0.0, 0.0, 0.0, 0.0, 0.0, 0.0, 0.0, 0.0, 0.0, 0.0, 0.0, 0.0, 0.0, 0.0, 0.0, 0.0, 0.0, 0.0, 0.0, 0.0, 0.0, 0.0, 0.0, 0.0, 0.0, 0.0, 0.0, 0.0, 0.0, 0.0, 0.0, 0.0, 0.0, 0.0, 0.0, 0.0, 0.0, 0.0, 0.0, 0.0, 0.0, 0.0, 0.0, 0.0, 0.0, 0.0, 0.0, 0.0, 0.0, 0.0, 0.0, 0.0, 0.0, 0.0, 0.0, 0.0, 0.0, 0.0, 0.0, 0.0, 0.0, 0.0, 0.0, 0.0, 0.0, 0.0, 0.0, 0.0, 0.0, 0.0, 0.0, 0.0, 0.0, 0.0, 0.0, 0.0, 0.0, 0.0, 0.0, 0.0, 0.0, 0.0, 0.0, 0.0, 0.0, 0.0, 0.0, 0.0, 0.0, 0.0, 0.0, 0.0, 0.0, 0.0, 0.0, 0.0, 0.0, 0.0, 0.0, 0.0, 0.0, 0.0, 0.0, 0.0, 0.0, 0.0, 0.0, 0.0, 0.0, 0.0, 0.0, 0.0, 0.0, 0.0, 0.0, 0.0, 0.0, 0.0, 0.0, 0.0, 0.0, 0.0, 0.0, 0.0, 0.0, 0.0, 0.0, 0.0, 0.0, 0.0, 0.0, 0.0, 0.0, 0.0, 0.0, 0.0, 0.0, 0.0, 0.0, 0.0, 0.0, 0.0, 0.0, 0.0, 0.0, 0.0, 0.0, 0.0, 0.0, 0.0, 0.0, 0.0, 0.0, 0.0, 0.0, 0.0, 0.0, 0.0, 0.0, 0.0, 0.0, 0.0, 0.0, 0.0, 0.0, 0.0, 0.0, 0.0, 0.0, 0.0, 0.0, 0.0, 0.0, 0.0, 0.0, 0.0, 0.0, 0.0, 0.0, 0.0, 0.0, 0.0, 0.0, 0.0, 0.0, 0.0, 0.0, 0.0, 0.0, 0.0, 0.0, 0.0, 0.0, 0.0, 0.0, 0.0, 0.0, 0.0, 0.0, 0.0, 0.0, 0.0, 0.0, 0.0, 0.0, 0.0, 0.0, 0.0, 0.0, 0.0, 0.0, 0.0, 0.0, 0.0, 0.0, 0.0, 0.0, 0.0, 0.0, 0.0, 0.0, 0.0, 0.0, 0.0, 0.0, 0.0, 0.0, 0.0, 0.0, 0.0, 0.0, 0.0, 0.0, 0.0, 0.0, 0.0, 0.0, 0.0, 0.0, 0.0, 0.0, 0.0, 0.0, 0.0, 0.0, 0.0, 0.0, 0.0, 0.0, 0.0, 0.0, 0.0, 0.0, 0.0, 0.0, 0.0, 0.0, 0.0, 0.0, 0.0, 0.0, 0.0, 0.0, 0.0, 0.0, 0.0, 0.0, 0.0, 0.0, 0.0, 0.0, 0.0, 0.0, 0.0, 0.0, 0.0, 0.0, 0.0, 0.0, 0.0, 0.0, 0.0, 0.0, 0.0, 0.0, 0.0, 0.0, 0.0, 0.0, 0.0, 0.0, 0.0, 0.0, 0.0, 0.0, 0.0, 0.0, 0.0, 0.0, 0.0, 0.0, 0.0, 0.0, 0.0, 0.0, 0.0, 0.0])
me_circle_001.update()

# ---- objects
ob_circle = bpy.data.objects.new('Circle', me_circle_001)

# ---- transforms, parenting, visibility, modifiers, constraints
ob_circle.location = (0.0, 0.0, 0.0)
_m = ob_circle.modifiers.new('Subdivision', 'SUBSURF')

# ---- collection membership
scene.collection.objects.link(ob_circle)

# ---- scene / render settings (as saved in the file)
scene.frame_start = 1; scene.frame_end = 250; scene.frame_set(5)
scene.render.engine = 'BLENDER_EEVEE_NEXT'
scene.cycles.sampling_pattern = 'TABULATED_SOBOL'
scene.cycles.use_light_tree = False
scene.view_settings.view_transform = 'Filmic'
bpy.context.view_layer.update()

# ---- added for rendering (the .blend has no active camera and no usable light): camera, sun
cam_auto = bpy.data.cameras.new('AutoCamera')
cam_auto.lens = 50.0
cam_auto.sensor_width = 36.0
cam_auto.clip_end = 21219.4
ob_auto_camera = bpy.data.objects.new('AutoCamera', cam_auto)
scene.collection.objects.link(ob_auto_camera)
ob_auto_camera.location = (1199.4, -1434.51, 1004.82)
ob_auto_camera.rotation_euler = (1.09748, -7.21219e-08, 0.694738)
scene.camera = ob_auto_camera
light_auto_sun = bpy.data.lights.new('AutoSun', 'SUN')
light_auto_sun.energy = 3.0
light_auto_sun.angle = 0.0523599
ob_auto_sun = bpy.data.objects.new('AutoSun', light_auto_sun)
scene.collection.objects.link(ob_auto_sun)
ob_auto_sun.rotation_euler = (0.872665, 0.174533, 0.523599)
bpy.context.view_layer.update()
